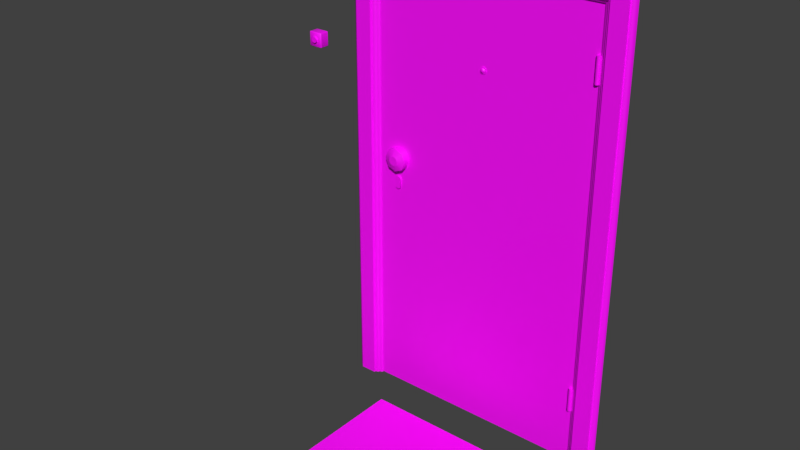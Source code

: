 # Source: door.blend  (saved by Blender 2.82.7; exported with 4.5.12 LTS)
import bpy
from mathutils import Matrix  # noqa: F401  (used for matrix-valued properties, if any)

bpy.ops.wm.read_factory_settings(use_empty=True)
scene = bpy.context.scene
scene.name = 'Scene'

# ---- collections
col_original = bpy.data.collections.new('original'); scene.collection.children.link(col_original)

# ---- images (referenced by path relative to the original .blend; pixels are not part of the script)
import os
ASSET_DIR = os.environ.get("B2B_ASSET_DIR", "")  # directory of the original .blend (textures are referenced by path, not embedded)
HERE = os.path.dirname(os.path.abspath(__file__))  # packed textures are extracted next to this script under _unpacked/

def load_image(name, relpath, width, height, colorspace="sRGB"):
    """Load a texture the original file referenced (path relative to the .blend, or extracted next to this script)."""
    p = next((c for c in (os.path.join(HERE, relpath), os.path.join(ASSET_DIR, relpath)) if relpath and os.path.exists(c)), "")
    if p:
        img = bpy.data.images.load(p, check_existing=True)
        img.name = name
    else:  # same state as the original file: an image datablock whose file is absent (Cycles renders it pink)
        img = bpy.data.images.new(name, width, height)
        img.source = "FILE"
        img.filepath = "//" + (relpath or name)
    img.colorspace_settings.name = colorspace
    return img
img_grid = load_image('grid', '', 1024, 1024, 'sRGB')
img_normal = load_image('normal', 'leather/leather-door_ao.png', 1024, 1024, 'sRGB')
img_ao3 = load_image('AO3', 'wood-door_ao.png', 1024, 1024, 'sRGB')

# ---- materials (node trees are filled in below, after node groups)
mat_door = bpy.data.materials.new('door')

# ---- node groups
ng_auto_smooth = bpy.data.node_groups.new('Auto Smooth', 'GeometryNodeTree')
_s = ng_auto_smooth.interface.new_socket(name='Geometry', in_out='OUTPUT', socket_type='NodeSocketGeometry')
_s = ng_auto_smooth.interface.new_socket(name='Geometry', in_out='INPUT', socket_type='NodeSocketGeometry')
_s = ng_auto_smooth.interface.new_socket(name='Angle', in_out='INPUT', socket_type='NodeSocketFloat')
_s.subtype = 'ANGLE'
_s.min_value = 0.0
_s.max_value = 3.142
ng_auto_smooth.is_modifier = True
_N = ng_auto_smooth.nodes; _L = ng_auto_smooth.links
n0 = _N.new('NodeGroupOutput'); n0.name = 'Group Output'; n0.location = (480, -100)
n1 = _N.new('NodeGroupInput'); n1.name = 'Group Input'; n1.location = (-420, -300)
n2 = _N.new('NodeGroupInput'); n2.name = 'Group Input.001'; n2.location = (-60, -100)
n3 = _N.new('GeometryNodeSetShadeSmooth'); n3.name = 'Set Shade Smooth'; n3.location = (120, -100)
n3.domain = 'EDGE'
n4 = _N.new('GeometryNodeSetShadeSmooth'); n4.name = 'Set Shade Smooth.001'; n4.location = (300, -100)
n5 = _N.new('GeometryNodeInputMeshEdgeAngle'); n5.name = 'Edge Angle'; n5.location = (-420, -220)
n6 = _N.new('GeometryNodeInputEdgeSmooth'); n6.name = 'Is Edge Smooth'; n6.location = (-60, -160)
n7 = _N.new('GeometryNodeInputShadeSmooth'); n7.name = 'Is Face Smooth'; n7.location = (-240, -340)
n8 = _N.new('FunctionNodeBooleanMath'); n8.name = 'Boolean Math'; n8.location = (-60, -220)
n9 = _N.new('FunctionNodeCompare'); n9.name = 'Compare'; n9.location = (-240, -180)
n9.operation = 'LESS_EQUAL'
_L.new(n5.outputs[0], n9.inputs[0])
_L.new(n4.outputs[0], n0.inputs[0])
_L.new(n1.outputs[1], n9.inputs[1])
_L.new(n9.outputs[0], n8.inputs[0])
_L.new(n7.outputs[0], n8.inputs[1])
_L.new(n2.outputs[0], n3.inputs[0])
_L.new(n6.outputs[0], n3.inputs[1])
_L.new(n3.outputs[0], n4.inputs[0])
_L.new(n8.outputs[0], n3.inputs[2])
n0.is_active_output = True

# ---- material node trees
mat_door.use_nodes = True; mat_door.node_tree.nodes.clear()
_N = mat_door.node_tree.nodes; _L = mat_door.node_tree.links
n0 = _N.new('ShaderNodeOutputMaterial'); n0.name = 'Material Output'; n0.location = (300, 300)
n1 = _N.new('ShaderNodeBsdfPrincipled'); n1.name = 'Principled BSDF'; n1.location = (10, 300)
n1.distribution = 'GGX'
n1.subsurface_method = 'BURLEY'
n1.inputs[3].default_value = 1.45
n1.inputs[27].default_value = (0.0, 0.0, 0.0, 1.0)
n1.inputs[28].default_value = 1.0
n2 = _N.new('ShaderNodeTexImage'); n2.name = 'Image Texture'; n2.location = (-568, 137)
n2.image = img_grid
n3 = _N.new('ShaderNodeTexImage'); n3.name = 'Image Texture.002'; n3.location = (-223, 585)
n3.image = img_normal
n4 = _N.new('ShaderNodeTexImage'); n4.name = 'Image Texture.001'; n4.location = (-506, 427)
n4.image = img_ao3
_L.new(n1.outputs[0], n0.inputs[0])
_L.new(n4.outputs[0], n1.inputs[0])
n0.is_active_output = True

# ---- world
world_world = bpy.data.worlds.new('World'); scene.world = world_world
world_world.color = (0.05088, 0.05088, 0.05088)
world_world.use_sun_shadow = False
world_world.sun_shadow_jitter_overblur = 0.0
world_world.cycles.sampling_method = 'MANUAL'

# ---- meshes
me_cylinder_001 = bpy.data.meshes.new('Cylinder.001')
me_cylinder_001.from_pydata([(-0.01925, 0.002769, 0.03415), (-0.01925, -0.002769, 0.03415), (0.02409, 0.002769, 0.03368), (0.02409, -0.002769, 0.03367), (0.0287, 0.002769, 0.03228), (0.0287, -0.002769, 0.03228), (0.03294, 0.002769, 0.03001), (0.03294, -0.002769, 0.03001), (0.03666, 0.002769, 0.02695), (0.03666, -0.002769, 0.02695), (0.03971, 0.002769, 0.02324), (0.03971, -0.002769, 0.02323), (0.04198, 0.002769, 0.01899), (0.04198, -0.002769, 0.01899), (0.04338, 0.002769, 0.01438), (0.04338, -0.002769, 0.01438), (0.04385, 0.002769, 0.009598), (0.04385, -0.002769, 0.009597), (0.04338, 0.002769, -0.0144), (0.04338, -0.002769, -0.0144), (0.04198, 0.002769, -0.01901), (0.04198, -0.002769, -0.01901), (0.03971, 0.002769, -0.02325), (0.03971, -0.002769, -0.02325), (0.03666, 0.002769, -0.02697), (0.03666, -0.002769, -0.02697), (0.03294, 0.002769, -0.03002), (0.03294, -0.002769, -0.03003), (0.0287, 0.002769, -0.03229), (0.0287, -0.002769, -0.03229), (0.02409, 0.002769, -0.03369), (0.02409, -0.002769, -0.03369), (-0.01925, 0.002769, -0.03416), (-0.01925, -0.002769, -0.03416), (-0.02404, 0.002769, -0.03369), (-0.02404, -0.002769, -0.03369), (-0.02864, 0.002769, -0.03229), (-0.02864, -0.002769, -0.03229), (-0.03289, 0.002769, -0.03002), (-0.03289, -0.002769, -0.03003), (-0.03661, 0.002769, -0.02697), (-0.03661, -0.002769, -0.02697), (-0.03966, 0.002769, -0.02325), (-0.03966, -0.002769, -0.02325), (-0.04193, 0.002769, -0.01901), (-0.04193, -0.002769, -0.01901), (-0.04333, 0.002769, -0.0144), (-0.04333, -0.002769, -0.0144), (-0.0438, 0.002769, 0.009597), (-0.0438, -0.002769, 0.009595), (-0.04332, 0.002769, 0.01439), (-0.04332, -0.002769, 0.01438), (-0.04193, 0.002769, 0.01899), (-0.04193, -0.002769, 0.01899), (-0.03966, 0.002769, 0.02323), (-0.03966, -0.002769, 0.02323), (-0.03661, 0.002769, 0.02695), (-0.03661, -0.002768, 0.02695), (-0.03289, 0.002769, 0.03001), (-0.03289, -0.002769, 0.03001), (-0.02864, 0.002769, 0.03228), (-0.02864, -0.002769, 0.03228), (-0.02404, 0.002769, 0.03367), (-0.02404, -0.002768, 0.03367)], [], [(0, 1, 3, 2), (2, 3, 5, 4), (4, 5, 7, 6), (6, 7, 9, 8), (8, 9, 11, 10), (10, 11, 13, 12), (12, 13, 15, 14), (14, 15, 17, 16), (16, 17, 19, 18), (18, 19, 21, 20), (20, 21, 23, 22), (22, 23, 25, 24), (24, 25, 27, 26), (26, 27, 29, 28), (28, 29, 31, 30), (30, 31, 33, 32), (32, 33, 35, 34), (34, 35, 37, 36), (36, 37, 39, 38), (38, 39, 41, 40), (40, 41, 43, 42), (42, 43, 45, 44), (44, 45, 47, 46), (46, 47, 49, 48), (48, 49, 51, 50), (50, 51, 53, 52), (52, 53, 55, 54), (54, 55, 57, 56), (56, 57, 59, 58), (58, 59, 61, 60), (3, 1, 63, 61, 59, 57, 55, 53, 51, 49, 47, 45, 43, 41, 39, 37, 35, 33, 31, 29, 27, 25, 23, 21, 19, 17, 15, 13, 11, 9, 7, 5), (60, 61, 63, 62), (62, 63, 1, 0)])
me_cylinder_001.polygons.foreach_set('use_smooth', [True] * 33)
_k = set([(1, 3), (1, 63), (3, 5), (5, 7), (7, 9), (9, 11), (11, 13), (13, 15), (15, 17), (17, 19), (19, 21), (21, 23), (23, 25), (25, 27), (27, 29), (29, 31), (31, 33), (33, 35), (35, 37), (37, 39), (39, 41), (41, 43), (43, 45), (45, 47), (47, 49), (49, 51), (51, 53), (53, 55), (55, 57), (57, 59), (59, 61), (61, 63)])
me_cylinder_001.attributes.new('sharp_edge', 'BOOLEAN', 'EDGE').data.foreach_set('value', [ (min(e.vertices), max(e.vertices)) in _k for e in me_cylinder_001.edges])
_uv = me_cylinder_001.uv_layers.new(name='UVMap')
_uv.uv.foreach_set('vector', [0.6973, 0.3291, 0.6938, 0.329, 0.6914, 0.3033, 0.6948, 0.3024, 0.6948, 0.3024, 0.6914, 0.3033, 0.6904, 0.3006, 0.6937, 0.2992, 0.6937, 0.2992, 0.6904, 0.3006, 0.6891, 0.2981, 0.6921, 0.2962, 0.6921, 0.2962, 0.6891, 0.2981, 0.6873, 0.2959, 0.6899, 0.2934, 0.6899, 0.2934, 0.6873, 0.2959, 0.6852, 0.2941, 0.6873, 0.2912, 0.6873, 0.2912, 0.6852, 0.2941, 0.6827, 0.2927, 0.6842, 0.2895, 0.6842, 0.2895, 0.6827, 0.2927, 0.6801, 0.2919, 0.681, 0.2884, 0.681, 0.2884, 0.6801, 0.2919, 0.6773, 0.2916, 0.6776, 0.288, 0.6776, 0.288, 0.6773, 0.2916, 0.663, 0.2921, 0.6622, 0.2887, 0.6622, 0.2887, 0.663, 0.2921, 0.6604, 0.293, 0.6591, 0.2898, 0.6591, 0.2898, 0.6604, 0.293, 0.6581, 0.2943, 0.6561, 0.2914, 0.6561, 0.2914, 0.6581, 0.2943, 0.656, 0.2961, 0.6535, 0.2936, 0.6535, 0.2936, 0.656, 0.2961, 0.6543, 0.2982, 0.6514, 0.2963, 0.6514, 0.2963, 0.6543, 0.2982, 0.6532, 0.3006, 0.6499, 0.2993, 0.6499, 0.2993, 0.6532, 0.3006, 0.6525, 0.3033, 0.6489, 0.3026, 0.6489, 0.3026, 0.6525, 0.3033, 0.6521, 0.3305, 0.6483, 0.331, 0.6483, 0.331, 0.6521, 0.3305, 0.6527, 0.3334, 0.649, 0.3345, 0.649, 0.3345, 0.6527, 0.3334, 0.6537, 0.3361, 0.6504, 0.3379, 0.6504, 0.3379, 0.6537, 0.3361, 0.6553, 0.3386, 0.6523, 0.341, 0.6523, 0.341, 0.6553, 0.3386, 0.6573, 0.3408, 0.6548, 0.3436, 0.6548, 0.3436, 0.6573, 0.3408, 0.6596, 0.3426, 0.6577, 0.3458, 0.6577, 0.3458, 0.6596, 0.3426, 0.6623, 0.3439, 0.661, 0.3474, 0.661, 0.3474, 0.6623, 0.3439, 0.6651, 0.3447, 0.6644, 0.3483, 0.6644, 0.3483, 0.6651, 0.3447, 0.68, 0.3445, 0.6806, 0.3482, 0.6806, 0.3482, 0.68, 0.3445, 0.683, 0.3439, 0.6841, 0.3475, 0.6841, 0.3475, 0.683, 0.3439, 0.6857, 0.3428, 0.6875, 0.3461, 0.6875, 0.3461, 0.6857, 0.3428, 0.6882, 0.3412, 0.6905, 0.3441, 0.6905, 0.3441, 0.6882, 0.3412, 0.6903, 0.3393, 0.6931, 0.3416, 0.6931, 0.3416, 0.6903, 0.3393, 0.692, 0.337, 0.6951, 0.3387, 0.6951, 0.3387, 0.692, 0.337, 0.6931, 0.3344, 0.6964, 0.3355, 0.6815, 0.7914, 0.796, 0.7914, 0.8086, 0.7927, 0.8208, 0.7966, 0.8319, 0.8027, 0.8417, 0.8109, 0.8496, 0.8208, 0.8555, 0.8321, 0.859, 0.8443, 0.8601, 0.8569, 0.8582, 0.9203, 0.8544, 0.9325, 0.8483, 0.9436, 0.8401, 0.9534, 0.8302, 0.9613, 0.8189, 0.9672, 0.8067, 0.9707, 0.794, 0.9719, 0.6795, 0.9694, 0.6674, 0.9655, 0.6562, 0.9594, 0.6465, 0.9512, 0.6385, 0.9413, 0.6327, 0.93, 0.6291, 0.9178, 0.6285, 0.8544, 0.6299, 0.8418, 0.6338, 0.8296, 0.6399, 0.8185, 0.648, 0.8088, 0.658, 0.8008, 0.6692, 0.7949, 0.6964, 0.3355, 0.6931, 0.3344, 0.6937, 0.3318, 0.697, 0.3323, 0.697, 0.3323, 0.6937, 0.3318, 0.6938, 0.329, 0.6973, 0.3291])
me_cylinder_001.materials.append(mat_door)
me_cylinder_001.use_remesh_preserve_volume = False
me_cylinder_001.use_remesh_preserve_attributes = False
me_cylinder_001.use_mirror_vertex_groups = False
me_cylinder_001.update()
me_cylinder_001.normals_split_custom_set([tuple(v) for v in zip(*[iter([-0.04379, -0.0002604, 0.999, -0.04379, -0.0002604, 0.999, 0.1521, -0.0004117, 0.9884, 0.1521, -0.0004117, 0.9884, 0.1521, -0.0004117, 0.9884, 0.1521, -0.0004117, 0.9884, 0.3827, -0.0004257, 0.9239, 0.3827, -0.0004257, 0.9239, 0.3827, -0.0004257, 0.9239, 0.3827, -0.0004257, 0.9239, 0.5555, -0.0003063, 0.8315, 0.5555, -0.0003064, 0.8315, 0.5555, -0.0003064, 0.8315, 0.5555, -0.0003063, 0.8315, 0.7071, -0.0001907, 0.7072, 0.7071, -0.0001907, 0.7072, 0.7071, -0.0001907, 0.7072, 0.7071, -0.0001907, 0.7072, 0.8315, -0.0001661, 0.5555, 0.8315, -0.0001661, 0.5555, 0.8315, -0.0001661, 0.5555, 0.8315, -0.0001661, 0.5555, 0.9239, -0.0001086, 0.3826, 0.9239, -0.0001087, 0.3827, 0.9239, -0.0001087, 0.3827, 0.9239, -0.0001086, 0.3826, 0.9808, -3.904e-05, 0.1951, 0.9808, -3.904e-05, 0.1951, 0.9808, -3.904e-05, 0.1951, 0.9808, -3.904e-05, 0.1951, 0.9992, -7.879e-06, 0.03919, 0.9992, -7.881e-06, 0.0392, 0.9992, -7.881e-06, 0.0392, 0.9992, -7.879e-06, 0.03919, 0.9877, 2.763e-05, -0.1566, 0.9877, 2.762e-05, -0.1565, 0.9877, 2.762e-05, -0.1565, 0.9877, 2.763e-05, -0.1566, 0.9239, 6.809e-05, -0.3827, 0.9239, 6.809e-05, -0.3826, 0.9239, 6.809e-05, -0.3826, 0.9239, 6.809e-05, -0.3827, 0.8315, 9.911e-05, -0.5555, 0.8316, 9.91e-05, -0.5554, 0.8316, 9.91e-05, -0.5554, 0.8315, 9.911e-05, -0.5555, 0.707, 0.0001266, -0.7072, 0.707, 0.0001266, -0.7072, 0.707, 0.0001266, -0.7072, 0.707, 0.0001266, -0.7072, 0.5555, 0.0001492, -0.8315, 0.5555, 0.0001492, -0.8315, 0.5555, 0.0001492, -0.8315, 0.5555, 0.0001492, -0.8315, 0.3827, 0.0001656, -0.9239, 0.3827, 0.0001656, -0.9239, 0.3827, 0.0001656, -0.9239, 0.3827, 0.0001656, -0.9239, 0.1521, 0.000222, -0.9884, 0.1521, 0.000222, -0.9884, 0.1521, 0.000222, -0.9884, 0.1521, 0.000222, -0.9884, -0.0436, 0.0002422, -0.999, -0.0436, 0.0002422, -0.999, -0.0436, 0.0002422, -0.999, -0.0436, 0.0002422, -0.999, -0.1951, 0.0001439, -0.9808, -0.1951, 0.0001439, -0.9808, -0.1951, 0.0001439, -0.9808, -0.1951, 0.0001439, -0.9808, -0.3827, 0.0001536, -0.9239, -0.3827, 0.0001536, -0.9239, -0.3827, 0.0001536, -0.9239, -0.3827, 0.0001536, -0.9239, -0.5555, 0.0002957, -0.8315, -0.5555, 0.0002957, -0.8315, -0.5555, 0.0002957, -0.8315, -0.5555, 0.0002957, -0.8315, -0.7071, 0.0002629, -0.7072, -0.7071, 0.0002629, -0.7071, -0.7071, 0.0002629, -0.7071, -0.7071, 0.0002629, -0.7072, -0.8314, 0.0001204, -0.5556, -0.8314, 0.0001204, -0.5556, -0.8314, 0.0001204, -0.5556, -0.8314, 0.0001204, -0.5556, -0.9239, 6.6e-05, -0.3827, -0.9239, 6.6e-05, -0.3827, -0.9239, 6.6e-05, -0.3827, -0.9239, 6.6e-05, -0.3827, -0.9877, 3.307e-05, -0.1564, -0.9877, 3.307e-05, -0.1564, -0.9877, 3.307e-05, -0.1564, -0.9877, 3.307e-05, -0.1564, -0.9992, -1.233e-05, 0.03919, -0.9992, -1.234e-05, 0.03921, -0.9992, -1.234e-05, 0.03921, -0.9992, -1.233e-05, 0.03919, -0.9808, -6.668e-05, 0.195, -0.9808, -6.67e-05, 0.195, -0.9808, -6.67e-05, 0.195, -0.9808, -6.668e-05, 0.195, -0.9239, -9.237e-05, 0.3826, -0.9239, -9.237e-05, 0.3826, -0.9239, -9.237e-05, 0.3826, -0.9239, -9.237e-05, 0.3826, -0.8316, -3.357e-05, 0.5554, -0.8316, -3.357e-05, 0.5554, -0.8316, -3.357e-05, 0.5554, -0.8316, -3.357e-05, 0.5554, -0.7071, -5.694e-05, 0.7071, -0.7071, -5.694e-05, 0.7071, -0.7071, -5.694e-05, 0.7071, -0.7071, -5.694e-05, 0.7071, -0.5555, -0.0001053, 0.8315, -0.5555, -0.0001053, 0.8315, -0.5555, -0.0001053, 0.8315, -0.5555, -0.0001053, 0.8315, -0.3826, -1.384e-05, 0.9239, -0.3826, -1.385e-05, 0.9239, 7.693e-07, -1.0, -3.469e-07, 7.693e-07, -1.0, -3.469e-07, 7.693e-07, -1.0, -3.469e-07, 7.693e-07, -1.0, -3.469e-07, 7.693e-07, -1.0, -3.469e-07, 7.693e-07, -1.0, -3.469e-07, 7.693e-07, -1.0, -3.469e-07, 7.693e-07, -1.0, -3.469e-07, 7.693e-07, -1.0, -3.469e-07, 7.693e-07, -1.0, -3.469e-07, 7.693e-07, -1.0, -3.469e-07, 7.693e-07, -1.0, -3.469e-07, 7.693e-07, -1.0, -3.469e-07, 7.693e-07, -1.0, -3.469e-07, 7.693e-07, -1.0, -3.469e-07, 7.693e-07, -1.0, -3.469e-07, 7.693e-07, -1.0, -3.469e-07, 7.693e-07, -1.0, -3.469e-07, 7.693e-07, -1.0, -3.469e-07, 7.693e-07, -1.0, -3.469e-07, 7.693e-07, -1.0, -3.469e-07, 7.693e-07, -1.0, -3.469e-07, 7.693e-07, -1.0, -3.469e-07, 7.693e-07, -1.0, -3.469e-07, 7.693e-07, -1.0, -3.469e-07, 7.693e-07, -1.0, -3.469e-07, 7.693e-07, -1.0, -3.469e-07, 7.693e-07, -1.0, -3.469e-07, 7.693e-07, -1.0, -3.469e-07, 7.693e-07, -1.0, -3.469e-07, 7.693e-07, -1.0, -3.469e-07, 7.693e-07, -1.0, -3.469e-07, -0.3826, -1.385e-05, 0.9239, -0.3826, -1.384e-05, 0.9239, -0.1952, -4.689e-05, 0.9808, -0.1952, -4.689e-05, 0.9808, -0.1952, -4.689e-05, 0.9808, -0.1952, -4.689e-05, 0.9808, -0.04379, -0.0002604, 0.999, -0.04379, -0.0002604, 0.999])] * 3)])
me_cube_015 = bpy.data.meshes.new('Cube.015')
me_cube_015.from_pydata([(-0.6125, 0.02143, 0.7935), (-0.4944, 0.02143, 0.6777), (-0.5237, -0.008114, 0.7064), (-0.5925, 0.001385, 0.7735), (-0.5121, 0.002135, 0.6951), (-0.5925, -0.008636, 0.7739), (-0.496, 0.01455, 0.6793), (-0.5068, 0.01101, 0.6899), (-0.5211, 0.001244, 0.704), (-0.6114, 0.006368, 0.7925), (-0.6002, 0.001042, 0.7815), (-0.4938, 0.02144, -1.204), (-0.6125, 0.02145, -1.204), (-0.5236, -0.008004, -1.204), (-0.5933, 0.0006397, -1.204), (-0.5925, -0.008609, -1.204), (-0.4972, 0.01388, -1.204), (-0.5069, 0.01105, -1.204), (-0.5116, 0.002405, -1.204), (-0.5212, 0.001364, -1.204), (-0.6109, 0.005665, -1.204), (-0.4949, 0.01784, -0.2182), (-0.6112, 0.006012, -0.2182), (-0.5236, -0.008061, -0.2182), (-0.4966, 0.01423, -0.2182), (-0.5967, 0.0008394, -0.2182), (-0.5119, 0.002265, -0.2182), (-0.5069, 0.01103, -0.2182), (-0.5212, 0.001302, -0.2182), (-0.6125, 0.02144, -0.2182), (-0.5925, -0.008622, -0.2182), (-0.4941, 0.02144, -0.2182), (-0.5929, 0.001002, -0.2182), (0.5976, 0.02143, 0.7954), (0.4818, 0.02143, 0.6773), (0.5105, -0.008114, 0.7066), (0.578, 0.001385, 0.7754), (0.4991, 0.002135, 0.695), (0.578, -0.008636, 0.7754), (0.4833, 0.01455, 0.6789), (0.494, 0.01101, 0.6897), (0.508, 0.001244, 0.7041), (0.5966, 0.006368, 0.7943), (0.5856, 0.001042, 0.7831), (-0.6109, 0.02148, 0.7954), (-0.4951, 0.02148, 0.6773), (-0.5238, -0.008061, 0.7066), (-0.5913, 0.001439, 0.7754), (-0.5124, 0.002188, 0.695), (-0.5913, -0.008583, 0.7754), (-0.4966, 0.01461, 0.6789), (-0.5073, 0.01106, 0.6897), (-0.5213, 0.001298, 0.7041), (-0.6099, 0.006421, 0.7943), (-0.5989, 0.001095, 0.7831), (0.6007, 0.02143, 0.7935), (0.4826, 0.02143, 0.6777), (0.512, -0.008114, 0.7064), (0.5808, 0.001385, 0.7735), (0.5003, 0.002135, 0.6951), (0.5808, -0.008636, 0.7739), (0.4842, 0.01455, 0.6793), (0.4951, 0.01101, 0.6899), (0.5094, 0.001244, 0.704), (0.5997, 0.006368, 0.7925), (0.5885, 0.001042, 0.7815), (0.482, 0.02144, -1.204), (0.6007, 0.02145, -1.204), (0.5118, -0.008004, -1.204), (0.5816, 0.0006397, -1.204), (0.5808, -0.008609, -1.204), (0.4855, 0.01388, -1.204), (0.4952, 0.01105, -1.204), (0.4999, 0.002405, -1.204), (0.5095, 0.001364, -1.204), (0.5992, 0.005665, -1.204), (0.4832, 0.01784, -0.2182), (0.5994, 0.006012, -0.2182), (0.5119, -0.008061, -0.2182), (0.4848, 0.01423, -0.2182), (0.585, 0.0008394, -0.2182), (0.5001, 0.002265, -0.2182), (0.4951, 0.01103, -0.2182), (0.5094, 0.001302, -0.2182), (0.6007, 0.02144, -0.2182), (0.5808, -0.008622, -0.2182), (0.4823, 0.02144, -0.2182), (0.5812, 0.001002, -0.2182)], [], [(3, 0, 9), (7, 1, 8), (7, 8, 4), (0, 8, 1), (14, 32, 25), (11, 31, 21), (7, 6, 1), (3, 2, 8), (9, 10, 3), (8, 23, 28), (30, 14, 15), (10, 22, 25), (4, 28, 26), (9, 29, 22), (16, 21, 24), (7, 26, 27), (2, 30, 23), (6, 27, 24), (24, 21, 6), (25, 20, 14), (25, 3, 10), (28, 13, 19), (27, 18, 17), (26, 19, 18), (21, 1, 6), (23, 15, 13), (22, 12, 20), (30, 3, 32), (27, 16, 24), (0, 3, 8), (3, 5, 2), (8, 2, 23), (30, 32, 14), (10, 9, 22), (4, 8, 28), (9, 0, 29), (16, 11, 21), (7, 4, 26), (2, 5, 30), (6, 7, 27), (25, 22, 20), (25, 32, 3), (28, 23, 13), (27, 26, 18), (26, 28, 19), (21, 31, 1), (23, 30, 15), (22, 29, 12), (30, 5, 3), (27, 17, 16), (33, 42, 43), (33, 36, 41), (40, 39, 34), (34, 33, 40), (40, 33, 41), (41, 36, 38, 35), (44, 54, 53), (48, 37, 41, 52), (51, 40, 37, 48), (50, 39, 40, 51), (46, 35, 38, 49), (52, 41, 35, 46), (53, 42, 33, 44), (50, 45, 34, 39), (44, 47, 54), (51, 52, 44), (52, 47, 44), (45, 50, 51), (51, 48, 52), (52, 46, 49, 47), (44, 45, 51), (41, 37, 40), (43, 42, 53, 54), (36, 43, 54, 47), (36, 47, 49, 38), (33, 43, 36), (58, 64, 55), (62, 63, 56), (62, 59, 63), (55, 56, 63), (69, 80, 87), (66, 76, 86), (62, 56, 61), (58, 63, 57), (64, 58, 65), (63, 83, 78), (85, 70, 69), (65, 80, 77), (59, 81, 83), (64, 77, 84), (71, 79, 76), (62, 82, 81), (57, 78, 85), (61, 79, 82), (79, 61, 76), (80, 69, 75), (80, 65, 58), (83, 74, 68), (82, 72, 73), (81, 73, 74), (76, 61, 56), (78, 68, 70), (77, 75, 67), (85, 87, 58), (82, 79, 71), (55, 63, 58), (58, 57, 60), (63, 78, 57), (85, 69, 87), (65, 77, 64), (59, 83, 63), (64, 84, 55), (71, 76, 66), (62, 81, 59), (57, 85, 60), (61, 82, 62), (80, 75, 77), (80, 58, 87), (83, 68, 78), (82, 73, 81), (81, 74, 83), (76, 56, 86), (78, 70, 85), (77, 67, 84), (85, 58, 60), (82, 71, 72)])
me_cube_015.polygons.foreach_set('use_smooth', [1, 1, 1, 1, 1, 1, 1, 1, 1, 1, 1, 1, 1, 1, 1, 1, 1, 1, 1, 1, 1, 1, 1, 1, 1, 1, 1, 1, 1, 1, 1, 1, 1, 1, 1, 1, 1, 1, 1, 1, 1, 1, 1, 1, 1, 1, 1, 1, 1, 1, 1, 1, 1, 1, 1, 1, 1, 1, 1, 1, 1, 1, 1, 1, 1, 1, 1, 1, 1, 1, 1, 1, 0, 0, 1, 1, 1, 1, 1, 1, 1, 1, 1, 1, 1, 1, 1, 1, 1, 1, 1, 1, 1, 1, 1, 1, 1, 1, 1, 1, 1, 1, 1, 1, 1, 1, 1, 1, 1, 1, 1, 1, 1, 1, 1, 1, 1, 1, 1, 1, 1, 1, 1, 1, 1, 1])
_k = set([(0, 1), (0, 9), (0, 29), (1, 6), (1, 31), (2, 5), (2, 8), (2, 23), (3, 5), (3, 10), (3, 32), (4, 7), (4, 8), (5, 30), (6, 7), (7, 27), (8, 28), (9, 10), (11, 16), (11, 31), (12, 20), (12, 29), (13, 15), (13, 19), (13, 23), (14, 15), (14, 20), (14, 32), (15, 30), (16, 17), (17, 18), (17, 27), (18, 19), (19, 28), (33, 34), (33, 42), (33, 44), (34, 39), (34, 45), (35, 38), (35, 41), (35, 46), (36, 38), (36, 43), (37, 40), (37, 41), (38, 49), (39, 40), (40, 51), (41, 52), (42, 43), (44, 45), (44, 53), (45, 50), (46, 49), (46, 52), (47, 49), (47, 54), (48, 51), (48, 52), (50, 51), (53, 54), (55, 56), (55, 64), (55, 84), (56, 61), (56, 86), (57, 60), (57, 63), (57, 78), (58, 60), (58, 65), (58, 87), (59, 62), (59, 63), (60, 85), (61, 62), (62, 82), (63, 83), (64, 65), (66, 71), (66, 86), (67, 75), (67, 84), (68, 70), (68, 74), (68, 78), (69, 70), (69, 75), (69, 87), (70, 85), (71, 72), (72, 73), (72, 82), (73, 74), (74, 83)])
me_cube_015.attributes.new('sharp_edge', 'BOOLEAN', 'EDGE').data.foreach_set('value', [ (min(e.vertices), max(e.vertices)) in _k for e in me_cube_015.edges])
_uv = me_cube_015.uv_layers.new(name='UVMap')
_uv.uv.foreach_set('vector', [0.9479, 0.2108, 0.9582, 0.2253, 0.9505, 0.2246, 0.9528, 0.1493, 0.9582, 0.1404, 0.9478, 0.1597, 0.9528, 0.1493, 0.9478, 0.1597, 0.9483, 0.1531, 0.9582, 0.2253, 0.9478, 0.1597, 0.9582, 0.1404, 0.9061, 0.1027, 0.9083, 0.5225, 0.9008, 0.5225, 0.9792, 0.1025, 0.9885, 0.5215, 0.9814, 0.5216, 0.9528, 0.1493, 0.9547, 0.1416, 0.9582, 0.1404, 0.9479, 0.2108, 0.943, 0.1615, 0.9478, 0.1597, 0.9505, 0.2246, 0.9477, 0.2165, 0.9479, 0.2108, 0.9551, 0.9324, 0.9457, 0.5219, 0.9529, 0.5218, 0.9158, 0.5224, 0.9061, 0.1027, 0.9134, 0.1026, 0.9024, 0.9713, 0.8932, 0.5225, 0.9008, 0.5225, 0.9621, 0.9255, 0.9529, 0.5218, 0.9601, 0.5217, 0.8946, 0.9783, 0.8856, 0.5225, 0.8932, 0.5225, 0.972, 0.1026, 0.9814, 0.5216, 0.9743, 0.5216, 0.9691, 0.922, 0.9601, 0.5217, 0.9672, 0.5217, 0.948, 0.9343, 0.9158, 0.5224, 0.9457, 0.5219, 0.9759, 0.9156, 0.9672, 0.5217, 0.9743, 0.5216, 0.9743, 0.5216, 0.9814, 0.5216, 0.9759, 0.9156, 0.9008, 0.5225, 0.8983, 0.1026, 0.9061, 0.1027, 0.9008, 0.5225, 0.9101, 0.9633, 0.9024, 0.9713, 0.9529, 0.5218, 0.9428, 0.1028, 0.9501, 0.1027, 0.9672, 0.5217, 0.9574, 0.1026, 0.9647, 0.1026, 0.9601, 0.5217, 0.9501, 0.1027, 0.9574, 0.1026, 0.9814, 0.5216, 0.9827, 0.9141, 0.9759, 0.9156, 0.9457, 0.5219, 0.9134, 0.1026, 0.9428, 0.1028, 0.8932, 0.5225, 0.891, 0.1025, 0.8983, 0.1026, 0.9158, 0.5224, 0.9101, 0.9633, 0.9083, 0.5225, 0.9672, 0.5217, 0.972, 0.1026, 0.9743, 0.5216, 0.9582, 0.2253, 0.9479, 0.2108, 0.9478, 0.1597, 0.9479, 0.2108, 0.9428, 0.211, 0.943, 0.1615, 0.9551, 0.9324, 0.948, 0.9343, 0.9457, 0.5219, 0.9158, 0.5224, 0.9083, 0.5225, 0.9061, 0.1027, 0.9024, 0.9713, 0.8946, 0.9783, 0.8932, 0.5225, 0.9621, 0.9255, 0.9551, 0.9324, 0.9529, 0.5218, 0.8946, 0.9783, 0.8867, 0.9789, 0.8856, 0.5225, 0.972, 0.1026, 0.9792, 0.1025, 0.9814, 0.5216, 0.9691, 0.922, 0.9621, 0.9255, 0.9601, 0.5217, 0.948, 0.9343, 0.9177, 0.9637, 0.9158, 0.5224, 0.9759, 0.9156, 0.9691, 0.922, 0.9672, 0.5217, 0.9008, 0.5225, 0.8932, 0.5225, 0.8983, 0.1026, 0.9008, 0.5225, 0.9083, 0.5225, 0.9101, 0.9633, 0.9529, 0.5218, 0.9457, 0.5219, 0.9428, 0.1028, 0.9672, 0.5217, 0.9601, 0.5217, 0.9574, 0.1026, 0.9601, 0.5217, 0.9529, 0.5218, 0.9501, 0.1027, 0.9814, 0.5216, 0.9885, 0.5215, 0.9827, 0.9141, 0.9457, 0.5219, 0.9158, 0.5224, 0.9134, 0.1026, 0.8932, 0.5225, 0.8856, 0.5225, 0.891, 0.1025, 0.9158, 0.5224, 0.9177, 0.9637, 0.9101, 0.9633, 0.9672, 0.5217, 0.9647, 0.1026, 0.972, 0.1026, 0.9236, 0.1092, 0.9158, 0.1084, 0.9131, 0.1004, 0.9236, 0.1092, 0.9133, 0.09483, 0.9132, 0.04352, 0.9182, 0.0332, 0.92, 0.02541, 0.9236, 0.02426, 0.9236, 0.02426, 0.9236, 0.1092, 0.9182, 0.0332, 0.9182, 0.0332, 0.9236, 0.1092, 0.9132, 0.04352, 0.9132, 0.04352, 0.9133, 0.09483, 0.9081, 0.09483, 0.9084, 0.04535, 0.9587, 0.02426, 0.9482, 0.03308, 0.9509, 0.02504, 0.9593, 0.05326, 0.9595, 0.4245, 0.9529, 0.4309, 0.9528, 0.05004, 0.9658, 0.05511, 0.966, 0.4213, 0.9595, 0.4245, 0.9593, 0.05326, 0.9721, 0.05894, 0.9723, 0.4154, 0.966, 0.4213, 0.9658, 0.05511, 0.9461, 0.04916, 0.9463, 0.4326, 0.9208, 0.4577, 0.9206, 0.02414, 0.9528, 0.05004, 0.9529, 0.4309, 0.9463, 0.4326, 0.9461, 0.04916, 0.8975, 0.01712, 0.8975, 0.4721, 0.8895, 0.4726, 0.8895, 0.01668, 0.9721, 0.05894, 0.9783, 0.05955, 0.9785, 0.414, 0.9723, 0.4154, 0.9587, 0.02426, 0.9484, 0.03862, 0.9482, 0.03308, 0.9533, 0.1002, 0.9483, 0.08993, 0.9587, 0.02426, 0.9483, 0.08993, 0.9484, 0.03862, 0.9587, 0.02426, 0.9587, 0.1092, 0.9551, 0.108, 0.9533, 0.1002, 0.9533, 0.1002, 0.9488, 0.09645, 0.9483, 0.08993, 0.9483, 0.08993, 0.9435, 0.0881, 0.9432, 0.03862, 0.9484, 0.03862, 0.9587, 0.02426, 0.9587, 0.1092, 0.9533, 0.1002, 0.9132, 0.04352, 0.9137, 0.037, 0.9182, 0.0332, 0.9054, 0.4652, 0.8975, 0.4721, 0.8975, 0.01712, 0.9054, 0.0213, 0.9132, 0.4577, 0.9054, 0.4652, 0.9054, 0.0213, 0.9131, 0.0242, 0.9132, 0.4577, 0.9131, 0.0242, 0.9206, 0.02414, 0.9208, 0.4577, 0.9236, 0.1092, 0.9131, 0.1004, 0.9133, 0.09483, 0.9128, 0.1565, 0.9154, 0.1427, 0.9231, 0.142, 0.9178, 0.218, 0.9127, 0.2076, 0.9231, 0.2269, 0.9178, 0.218, 0.9132, 0.2142, 0.9127, 0.2076, 0.9231, 0.142, 0.9231, 0.2269, 0.9127, 0.2076, 0.9632, 0.02392, 0.9686, 0.4438, 0.9611, 0.4437, 0.8901, 0.02374, 0.888, 0.4428, 0.8809, 0.4428, 0.9178, 0.218, 0.9231, 0.2269, 0.9196, 0.2257, 0.9128, 0.1565, 0.9127, 0.2076, 0.9079, 0.2058, 0.9154, 0.1427, 0.9128, 0.1565, 0.9126, 0.1508, 0.9142, 0.8537, 0.9164, 0.4431, 0.9237, 0.4432, 0.9536, 0.4437, 0.9559, 0.02387, 0.9632, 0.02392, 0.9669, 0.8926, 0.9686, 0.4438, 0.9762, 0.4438, 0.9072, 0.8468, 0.9093, 0.443, 0.9164, 0.4431, 0.9747, 0.8995, 0.9762, 0.4438, 0.9838, 0.4438, 0.8974, 0.02384, 0.895, 0.4429, 0.888, 0.4428, 0.9003, 0.8433, 0.9021, 0.4429, 0.9093, 0.443, 0.9214, 0.8555, 0.9237, 0.4432, 0.9536, 0.4437, 0.8935, 0.8369, 0.895, 0.4429, 0.9021, 0.4429, 0.895, 0.4429, 0.8935, 0.8369, 0.888, 0.4428, 0.9686, 0.4438, 0.9632, 0.02392, 0.971, 0.02383, 0.9686, 0.4438, 0.9669, 0.8926, 0.9593, 0.8846, 0.9164, 0.4431, 0.9193, 0.02396, 0.9266, 0.02401, 0.9021, 0.4429, 0.9047, 0.02384, 0.912, 0.0239, 0.9093, 0.443, 0.912, 0.0239, 0.9193, 0.02396, 0.888, 0.4428, 0.8935, 0.8369, 0.8866, 0.8354, 0.9237, 0.4432, 0.9266, 0.02401, 0.9559, 0.02387, 0.9762, 0.4438, 0.971, 0.02383, 0.9784, 0.02374, 0.9536, 0.4437, 0.9611, 0.4437, 0.9593, 0.8846, 0.9021, 0.4429, 0.895, 0.4429, 0.8974, 0.02384, 0.9231, 0.142, 0.9127, 0.2076, 0.9128, 0.1565, 0.9128, 0.1565, 0.9079, 0.2058, 0.9077, 0.1563, 0.9142, 0.8537, 0.9237, 0.4432, 0.9214, 0.8555, 0.9536, 0.4437, 0.9632, 0.02392, 0.9611, 0.4437, 0.9669, 0.8926, 0.9762, 0.4438, 0.9747, 0.8995, 0.9072, 0.8468, 0.9164, 0.4431, 0.9142, 0.8537, 0.9747, 0.8995, 0.9838, 0.4438, 0.9827, 0.9001, 0.8974, 0.02384, 0.888, 0.4428, 0.8901, 0.02374, 0.9003, 0.8433, 0.9093, 0.443, 0.9072, 0.8468, 0.9214, 0.8555, 0.9536, 0.4437, 0.9516, 0.8849, 0.8935, 0.8369, 0.9021, 0.4429, 0.9003, 0.8433, 0.9686, 0.4438, 0.971, 0.02383, 0.9762, 0.4438, 0.9686, 0.4438, 0.9593, 0.8846, 0.9611, 0.4437, 0.9164, 0.4431, 0.9266, 0.02401, 0.9237, 0.4432, 0.9021, 0.4429, 0.912, 0.0239, 0.9093, 0.443, 0.9093, 0.443, 0.9193, 0.02396, 0.9164, 0.4431, 0.888, 0.4428, 0.8866, 0.8354, 0.8809, 0.4428, 0.9237, 0.4432, 0.9559, 0.02387, 0.9536, 0.4437, 0.9762, 0.4438, 0.9784, 0.02374, 0.9838, 0.4438, 0.9536, 0.4437, 0.9593, 0.8846, 0.9516, 0.8849, 0.9021, 0.4429, 0.8974, 0.02384, 0.9047, 0.02384])
me_cube_015.materials.append(mat_door)
me_cube_015.use_remesh_preserve_volume = False
me_cube_015.use_remesh_preserve_attributes = False
me_cube_015.use_mirror_vertex_groups = False
me_cube_015.update()
me_cube_015.normals_split_custom_set([tuple(v) for v in zip(*[iter([0.7005, 0.002427, 0.7137, 0.704, -0.00501, 0.7102, 0.7084, 0.005878, 0.7058, 0.7006, -0.000996, 0.7136, 0.7003, -0.0004011, 0.7138, 0.6996, -0.0004814, 0.7145, 0.7006, -0.000996, 0.7136, 0.6996, -0.0004814, 0.7145, 0.7005, -0.0006229, 0.7137, 0.704, -0.00501, 0.7102, 0.6996, -0.0004814, 0.7145, 0.7003, -0.0004011, 0.7138, -0.2737, -0.9618, -0.0007551, 0.04247, -0.9991, 0.0003591, -0.1502, -0.9887, -5.342e-06, 0.9112, -0.412, -0.0004487, 0.9736, -0.2281, 0.0002965, 0.9468, -0.3218, -7.733e-05, 0.7006, -0.000996, 0.7136, 0.7004, -0.0006311, 0.7137, 0.7003, -0.0004011, 0.7138, 0.7005, 0.002427, 0.7137, 0.6983, 0.002306, 0.7158, 0.6996, -0.0004814, 0.7145, 0.7084, 0.005878, 0.7058, 0.7149, 0.06762, 0.696, 0.7005, 0.002427, 0.7137, 0.965, -0.2623, 4.681e-05, 0.9674, -0.2533, -1.016e-06, 0.9674, -0.2532, -1.648e-06, -0.9991, -0.04355, 0.0004269, -0.9962, -0.08754, 2.641e-06, -0.9961, -0.08782, 4.162e-08, -0.3176, -0.9482, 0.0002514, -0.7926, -0.6097, -0.0002755, -0.1502, -0.9887, -5.342e-06, 0.3767, -0.9263, -6.491e-06, 0.1028, -0.9947, -9.2e-05, 0.5452, -0.8383, -3.389e-05, -0.9151, -0.4032, 8.264e-05, -0.9964, -0.08534, -0.0001016, -0.7926, -0.6097, -0.0002755, 0.6555, -0.7552, -0.0002676, 0.9468, -0.3218, -7.733e-05, 0.6623, -0.7492, -0.0001676, 0.8592, -0.5116, 0.0001212, 0.5452, -0.8383, -3.389e-05, 0.8676, -0.4972, 3.074e-05, 0.007591, -1.0, -1.53e-05, 0.008143, -1.0, -3.465e-05, 0.00817, -1.0, -3.664e-05, 0.6297, -0.7768, 9.555e-05, 0.2976, -0.9547, 0.0001433, 0.6623, -0.7492, -0.0001676, 0.6623, -0.7492, -0.0001676, 0.9468, -0.3218, -7.733e-05, 0.6297, -0.7768, 9.555e-05, -0.1502, -0.9887, -5.342e-06, -0.7678, -0.6407, -0.0005734, -0.2737, -0.9618, -0.0007551, -0.1502, -0.9887, -5.342e-06, 0.04489, -0.999, 0.0003581, -0.3176, -0.9482, 0.0002514, 0.9674, -0.2532, -1.648e-06, 0.9699, -0.2435, -4.974e-05, 0.9699, -0.2434, -5.036e-05, 0.8676, -0.4972, 3.074e-05, 0.5554, -0.8316, -0.0001011, 0.8769, -0.4807, -6.378e-05, 0.5452, -0.8383, -3.389e-05, 0.1081, -0.9941, -0.0001165, 0.5554, -0.8316, -0.0001011, 0.9468, -0.3218, -7.733e-05, 0.9736, -0.2281, 0.0002965, 0.6297, -0.7768, 9.555e-05, 0.00817, -1.0, -3.664e-05, 0.008751, -1.0, -5.545e-05, 0.008779, -1.0, -5.738e-05, -0.7926, -0.6097, -0.0002755, -0.9952, -0.09802, -0.0001987, -0.7678, -0.6407, -0.0005734, -0.9991, -0.04355, 0.0004269, -1.0, -0.0002603, 3.914e-06, -0.9991, -0.04356, 0.0004296, 0.2976, -0.9547, 0.0001433, 0.6555, -0.7552, -0.0002676, 0.6623, -0.7492, -0.0001676, 0.704, -0.00501, 0.7102, 0.7005, 0.002427, 0.7137, 0.6996, -0.0004814, 0.7145, 0.7005, 0.002427, 0.7137, 0.6998, 0.02799, 0.7138, 0.6983, 0.002306, 0.7158, 0.965, -0.2623, 4.681e-05, 0.965, -0.2623, 4.738e-05, 0.9674, -0.2533, -1.016e-06, -0.9991, -0.04355, 0.0004269, -0.9991, -0.04356, 0.0004296, -0.9962, -0.08754, 2.641e-06, -0.3176, -0.9482, 0.0002514, -0.9151, -0.4032, 8.264e-05, -0.7926, -0.6097, -0.0002755, 0.3767, -0.9263, -6.491e-06, 0.09763, -0.9952, -6.607e-05, 0.1028, -0.9947, -9.2e-05, -0.9151, -0.4032, 8.264e-05, -0.9974, -0.07168, 4.855e-07, -0.9964, -0.08534, -0.0001016, 0.6555, -0.7552, -0.0002676, 0.9112, -0.412, -0.0004487, 0.9468, -0.3218, -7.733e-05, 0.8592, -0.5116, 0.0001212, 0.3767, -0.9263, -6.491e-06, 0.5452, -0.8383, -3.389e-05, 0.007591, -1.0, -1.53e-05, 0.007572, -1.0, -1.393e-05, 0.008143, -1.0, -3.465e-05, 0.6297, -0.7768, 9.555e-05, 0.3113, -0.9503, -3.901e-05, 0.2976, -0.9547, 0.0001433, -0.1502, -0.9887, -5.342e-06, -0.7926, -0.6097, -0.0002755, -0.7678, -0.6407, -0.0005734, -0.1502, -0.9887, -5.342e-06, 0.04247, -0.9991, 0.0003591, 0.04489, -0.999, 0.0003581, 0.9674, -0.2532, -1.648e-06, 0.9674, -0.2533, -1.016e-06, 0.9699, -0.2435, -4.974e-05, 0.8676, -0.4972, 3.074e-05, 0.5452, -0.8383, -3.389e-05, 0.5554, -0.8316, -0.0001011, 0.5452, -0.8383, -3.389e-05, 0.1028, -0.9947, -9.2e-05, 0.1081, -0.9941, -0.0001165, 0.9468, -0.3218, -7.733e-05, 0.9736, -0.2281, 0.0002965, 0.9736, -0.2281, 0.0002965, 0.00817, -1.0, -3.664e-05, 0.008143, -1.0, -3.465e-05, 0.008751, -1.0, -5.545e-05, -0.7926, -0.6097, -0.0002755, -0.9964, -0.08534, -0.0001016, -0.9952, -0.09802, -0.0001987, -0.9991, -0.04355, 0.0004269, -1.0, 2.558e-06, 1.262e-06, -1.0, -0.0002603, 3.914e-06, 0.2976, -0.9547, 0.0001433, 0.2805, -0.9599, -3.732e-05, 0.6555, -0.7552, -0.0002676, 0.7139, -2.75e-05, -0.7002, 0.7139, 2.043e-05, -0.7003, 0.714, -0.0001021, -0.7002, 0.7139, -2.75e-05, -0.7002, 0.714, -7.494e-05, -0.7002, 0.7139, -3.75e-05, -0.7002, 0.7139, -0.0001881, -0.7002, 0.7137, -0.0006214, -0.7004, 0.7138, -0.0004045, -0.7003, 0.7138, -0.0004045, -0.7003, 0.7139, -2.75e-05, -0.7002, 0.7139, -0.0001881, -0.7002, 0.7139, -0.0001881, -0.7002, 0.7139, -2.75e-05, -0.7002, 0.7139, -3.75e-05, -0.7002, 0.7139, -3.75e-05, -0.7002, 0.714, -7.494e-05, -0.7002, 0.7139, -0.0001058, -0.7002, 0.7139, -0.0001058, -0.7002, -0.7139, -2.309e-05, -0.7002, -0.714, -9.472e-05, -0.7002, -0.7139, 2.452e-05, -0.7003, -4.866e-05, -0.9263, -0.3768, -4.866e-05, -0.9263, -0.3768, -5.214e-05, -0.9952, -0.09769, -5.214e-05, -0.9952, -0.09769, -2.718e-05, -0.5117, -0.8591, -2.718e-05, -0.5117, -0.8591, -4.866e-05, -0.9263, -0.3768, -4.866e-05, -0.9263, -0.3768, -4.2e-05, -0.7768, -0.6298, -4.2e-05, -0.7768, -0.6298, -5.13e-05, -0.9503, -0.3113, -5.13e-05, -0.9503, -0.3113, -4.852e-05, -1.0, -0.007586, -4.852e-05, -1.0, -0.007586, -4.852e-05, -1.0, -0.007586, -4.852e-05, -1.0, -0.007586, -1.359e-05, -0.2623, -0.965, -1.359e-05, -0.2623, -0.965, -1.359e-05, -0.2623, -0.965, -1.359e-05, -0.2623, -0.965, -3.182e-06, -0.07167, 0.9974, -3.182e-06, -0.07167, 0.9974, -3.182e-06, -0.07167, 0.9974, -3.182e-06, -0.07167, 0.9974, -4.2e-05, -0.7768, -0.6298, -1.247e-05, -0.2282, -0.9736, -1.247e-05, -0.2282, -0.9736, -4.2e-05, -0.7768, -0.6298, -0.7139, -2.309e-05, -0.7002, -0.714, -7.361e-05, -0.7002, -0.714, -9.472e-05, -0.7002, -0.7139, -0.0001819, -0.7002, -0.7139, -3.889e-05, -0.7002, -0.7139, -2.309e-05, -0.7002, -0.7139, -3.889e-05, -0.7002, -0.714, -7.361e-05, -0.7002, -0.7139, -2.309e-05, -0.7002, -0.7138, -0.0003989, -0.7003, -0.7137, -0.000619, -0.7004, -0.7139, -0.0001819, -0.7002, -0.7139, -0.0001819, -0.7002, -0.7137, -0.0006404, -0.7005, -0.7139, -3.889e-05, -0.7002, -0.7139, -3.889e-05, -0.7002, -0.7139, -0.0001097, -0.7002, -0.7139, -0.0001097, -0.7002, -0.714, -7.361e-05, -0.7002, -0.7139, -2.309e-05, -0.7002, -0.7138, -0.0003989, -0.7003, -0.7139, -0.0001819, -0.7002, 0.7139, -3.75e-05, -0.7002, 0.7137, -0.0006361, -0.7005, 0.7139, -0.0001881, -0.7002, -4.037e-05, -0.9029, 0.4299, -4.037e-05, -0.9029, 0.4299, -4.037e-05, -0.9029, 0.4299, -4.037e-05, -0.9029, 0.4299, -4.538e-05, -0.999, -0.04452, -4.538e-05, -0.999, -0.04452, -4.538e-05, -0.999, -0.04452, -4.538e-05, -0.999, -0.04452, -1.055e-08, 0.0, 1.0, -1.055e-08, 0.0, 1.0, -1.055e-08, 0.0, 1.0, -1.055e-08, 0.0, 1.0, 0.7139, -2.75e-05, -0.7002, 0.714, -0.0001021, -0.7002, 0.714, -7.494e-05, -0.7002, -0.7005, 0.002426, 0.7137, -0.7084, 0.005883, 0.7058, -0.704, -0.005013, 0.7102, -0.7006, -0.0009972, 0.7136, -0.6996, -0.0004859, 0.7146, -0.7003, -0.0004102, 0.7138, -0.7006, -0.0009972, 0.7136, -0.7005, -0.0006229, 0.7137, -0.6996, -0.0004859, 0.7146, -0.704, -0.005013, 0.7102, -0.7003, -0.0004102, 0.7138, -0.6996, -0.0004859, 0.7146, 0.2737, -0.9618, -0.0007551, 0.1502, -0.9887, -5.342e-06, -0.04248, -0.9991, 0.0003591, -0.9112, -0.4119, -0.0004486, -0.9468, -0.3218, -7.732e-05, -0.9736, -0.2281, 0.0002965, -0.7006, -0.0009972, 0.7136, -0.7003, -0.0004102, 0.7138, -0.7004, -0.0006456, 0.7137, -0.7005, 0.002426, 0.7137, -0.6996, -0.0004859, 0.7146, -0.6983, 0.002296, 0.7158, -0.7084, 0.005883, 0.7058, -0.7005, 0.002426, 0.7137, -0.7149, 0.06769, 0.6959, -0.965, -0.2623, 4.693e-05, -0.9674, -0.2532, -1.528e-06, -0.9674, -0.2533, -8.961e-07, 0.9991, -0.04355, 0.0004268, 0.9961, -0.08783, -1.838e-08, 0.9962, -0.08756, 2.58e-06, 0.3176, -0.9482, 0.0002514, 0.1502, -0.9887, -5.342e-06, 0.7926, -0.6097, -0.0002755, -0.3767, -0.9263, -6.501e-06, -0.5452, -0.8383, -3.388e-05, -0.1028, -0.9947, -9.201e-05, 0.9151, -0.4032, 8.258e-05, 0.7926, -0.6097, -0.0002755, 0.9964, -0.08533, -0.0001016, -0.6555, -0.7552, -0.0002676, -0.6623, -0.7492, -0.0001675, -0.9468, -0.3218, -7.732e-05, -0.8592, -0.5116, 0.0001211, -0.8676, -0.4972, 3.076e-05, -0.5452, -0.8383, -3.388e-05, -0.007591, -1.0, -1.53e-05, -0.00817, -1.0, -3.664e-05, -0.008143, -1.0, -3.465e-05, -0.6297, -0.7768, 9.555e-05, -0.6623, -0.7492, -0.0001675, -0.2976, -0.9547, 0.0001433, -0.6623, -0.7492, -0.0001675, -0.6297, -0.7768, 9.555e-05, -0.9468, -0.3218, -7.732e-05, 0.1502, -0.9887, -5.342e-06, 0.2737, -0.9618, -0.0007551, 0.7678, -0.6407, -0.0005735, 0.1502, -0.9887, -5.342e-06, 0.3176, -0.9482, 0.0002514, -0.04489, -0.999, 0.0003581, -0.9674, -0.2532, -1.528e-06, -0.9699, -0.2434, -5.047e-05, -0.9699, -0.2435, -4.986e-05, -0.8676, -0.4972, 3.076e-05, -0.8769, -0.4807, -6.372e-05, -0.5554, -0.8316, -0.0001011, -0.5452, -0.8383, -3.388e-05, -0.5554, -0.8316, -0.0001011, -0.108, -0.9941, -0.0001165, -0.9468, -0.3218, -7.732e-05, -0.6297, -0.7768, 9.555e-05, -0.9736, -0.2281, 0.0002965, -0.00817, -1.0, -3.664e-05, -0.008779, -1.0, -5.737e-05, -0.008751, -1.0, -5.545e-05, 0.7926, -0.6097, -0.0002755, 0.7678, -0.6407, -0.0005735, 0.9952, -0.09802, -0.0001987, 0.9991, -0.04355, 0.0004268, 0.9991, -0.04356, 0.0004294, 1.0, -0.0002674, 3.854e-06, -0.2976, -0.9547, 0.0001433, -0.6623, -0.7492, -0.0001675, -0.6555, -0.7552, -0.0002676, -0.704, -0.005013, 0.7102, -0.6996, -0.0004859, 0.7146, -0.7005, 0.002426, 0.7137, -0.7005, 0.002426, 0.7137, -0.6983, 0.002296, 0.7158, -0.6998, 0.02799, 0.7138, -0.965, -0.2623, 4.693e-05, -0.9674, -0.2533, -8.961e-07, -0.965, -0.2623, 4.75e-05, 0.9991, -0.04355, 0.0004268, 0.9962, -0.08756, 2.58e-06, 0.9991, -0.04356, 0.0004294, 0.3176, -0.9482, 0.0002514, 0.7926, -0.6097, -0.0002755, 0.9151, -0.4032, 8.258e-05, -0.3767, -0.9263, -6.501e-06, -0.1028, -0.9947, -9.201e-05, -0.09763, -0.9952, -6.606e-05, 0.9151, -0.4032, 8.258e-05, 0.9964, -0.08533, -0.0001016, 0.9974, -0.07168, 4.268e-07, -0.6555, -0.7552, -0.0002676, -0.9468, -0.3218, -7.732e-05, -0.9112, -0.4119, -0.0004486, -0.8592, -0.5116, 0.0001211, -0.5452, -0.8383, -3.388e-05, -0.3767, -0.9263, -6.501e-06, -0.007591, -1.0, -1.53e-05, -0.008143, -1.0, -3.465e-05, -0.007572, -1.0, -1.393e-05, -0.6297, -0.7768, 9.555e-05, -0.2976, -0.9547, 0.0001433, -0.3113, -0.9503, -3.899e-05, 0.1502, -0.9887, -5.342e-06, 0.7678, -0.6407, -0.0005735, 0.7926, -0.6097, -0.0002755, 0.1502, -0.9887, -5.342e-06, -0.04489, -0.999, 0.0003581, -0.04248, -0.9991, 0.0003591, -0.9674, -0.2532, -1.528e-06, -0.9699, -0.2435, -4.986e-05, -0.9674, -0.2533, -8.961e-07, -0.8676, -0.4972, 3.076e-05, -0.5554, -0.8316, -0.0001011, -0.5452, -0.8383, -3.388e-05, -0.5452, -0.8383, -3.388e-05, -0.108, -0.9941, -0.0001165, -0.1028, -0.9947, -9.201e-05, -0.9468, -0.3218, -7.732e-05, -0.9736, -0.2281, 0.0002965, -0.9736, -0.2281, 0.0002965, -0.00817, -1.0, -3.664e-05, -0.008751, -1.0, -5.545e-05, -0.008143, -1.0, -3.465e-05, 0.7926, -0.6097, -0.0002755, 0.9952, -0.09802, -0.0001987, 0.9964, -0.08533, -0.0001016, 0.9991, -0.04355, 0.0004268, 1.0, -0.0002674, 3.854e-06, 1.0, -4.534e-06, 1.202e-06, -0.2976, -0.9547, 0.0001433, -0.6555, -0.7552, -0.0002676, -0.2805, -0.9599, -3.73e-05])] * 3)])
me_cylinder = bpy.data.meshes.new('Cylinder')
me_cylinder.from_pydata([(3.358e-10, -0.003656, 0.0129), (3.358e-10, -0.0203, 0.0129), (0.009124, -0.003656, 0.009124), (0.009124, -0.0203, 0.009124), (0.0129, -0.003656, 3.181e-10), (0.0129, -0.0203, -8.099e-10), (0.009124, -0.003656, -0.009124), (0.009124, -0.0203, -0.009124), (-7.922e-10, -0.003656, -0.0129), (-7.922e-10, -0.0203, -0.0129), (-0.009124, -0.003656, -0.009124), (-0.009124, -0.0203, -0.009124), (-0.0129, -0.003656, 1.036e-09), (-0.0129, -0.0203, -9.203e-11), (-0.009124, -0.003656, 0.009124), (-0.009124, -0.0203, 0.009124)], [], [(0, 1, 3, 2), (2, 3, 5, 4), (4, 5, 7, 6), (6, 7, 9, 8), (8, 9, 11, 10), (10, 11, 13, 12), (3, 1, 15, 13, 11, 9, 7, 5), (12, 13, 15, 14), (14, 15, 1, 0)])
me_cylinder.polygons.foreach_set('use_smooth', [True] * 9)
_k = set([(0, 2), (0, 14), (1, 3), (1, 15), (2, 4), (3, 5), (4, 6), (5, 7), (6, 8), (7, 9), (8, 10), (9, 11), (10, 12), (11, 13), (12, 14), (13, 15)])
me_cylinder.attributes.new('sharp_edge', 'BOOLEAN', 'EDGE').data.foreach_set('value', [ (min(e.vertices), max(e.vertices)) in _k for e in me_cylinder.edges])
_uv = me_cylinder.uv_layers.new(name='UVMap')
_uv.uv.foreach_set('vector', [0.7109, 0.3542, 0.7411, 0.3542, 0.7411, 0.3721, 0.7109, 0.3721, 0.7109, 0.3721, 0.7411, 0.3721, 0.7411, 0.39, 0.7109, 0.39, 0.7109, 0.39, 0.7411, 0.39, 0.7411, 0.4078, 0.7109, 0.4078, 0.7109, 0.4078, 0.7411, 0.4078, 0.7411, 0.4257, 0.7109, 0.4257, 0.7109, 0.4257, 0.7411, 0.4257, 0.7411, 0.4436, 0.7109, 0.4436, 0.7109, 0.4436, 0.7411, 0.4436, 0.7411, 0.4615, 0.7109, 0.4615, 0.671, 0.3845, 0.6959, 0.4095, 0.6959, 0.4447, 0.671, 0.4696, 0.6358, 0.4696, 0.6109, 0.4447, 0.6109, 0.4095, 0.6358, 0.3845, 0.7109, 0.4615, 0.7411, 0.4615, 0.7411, 0.4793, 0.7109, 0.4793, 0.7109, 0.3363, 0.7411, 0.3363, 0.7411, 0.3542, 0.7109, 0.3542])
me_cylinder.materials.append(mat_door)
me_cylinder.use_remesh_fix_poles = True
me_cylinder.use_remesh_preserve_attributes = False
me_cylinder.use_mirror_vertex_groups = False
me_cylinder.update()
me_cylinder.normals_split_custom_set([tuple(v) for v in zip(*[iter([-4.107e-08, 0.0, 1.0, -4.107e-08, 0.0, 1.0, 0.7071, -2.396e-08, 0.7071, 0.7071, -2.396e-08, 0.7071, 0.7071, -2.396e-08, 0.7071, 0.7071, -2.396e-08, 0.7071, 1.0, -9.912e-12, -2.054e-08, 1.0, -9.92e-12, 4.107e-08, 1.0, -9.92e-12, 4.107e-08, 1.0, -9.912e-12, -2.054e-08, 0.7071, 2.395e-08, -0.7071, 0.7071, 2.395e-08, -0.7071, 0.7071, 2.395e-08, -0.7071, 0.7071, 2.395e-08, -0.7071, -1.232e-07, 0.0, -1.0, -1.232e-07, 0.0, -1.0, -1.232e-07, 0.0, -1.0, -1.232e-07, 0.0, -1.0, -0.7071, 2.396e-08, -0.7071, -0.7071, 2.396e-08, -0.7071, -0.7071, 2.396e-08, -0.7071, -0.7071, 2.396e-08, -0.7071, -1.0, 2.396e-08, 2.054e-08, -1.0, 2.396e-08, 8.214e-08, 0.0, -1.0, -4.635e-08, 0.0, -1.0, -4.635e-08, 0.0, -1.0, -4.635e-08, 0.0, -1.0, -4.635e-08, 0.0, -1.0, -4.635e-08, 0.0, -1.0, -4.635e-08, 0.0, -1.0, -4.635e-08, 0.0, -1.0, -4.635e-08, -1.0, 2.396e-08, 8.214e-08, -1.0, 2.396e-08, 2.054e-08, -0.7071, 0.0, 0.7071, -0.7071, 0.0, 0.7071, -0.7071, 0.0, 0.7071, -0.7071, 0.0, 0.7071, -4.107e-08, 0.0, 1.0, -4.107e-08, 0.0, 1.0])] * 3)])
me_cylinder_011 = bpy.data.meshes.new('Cylinder.011')
me_cylinder_011.from_pydata([(0.0, 0.01557, 0.01498), (0.0, -0.01557, 0.01498), (0.01297, 0.01557, 0.007491), (0.01297, 0.01557, -0.007491), (-1.31e-09, 0.01557, -0.01498), (-1.31e-09, -0.01557, -0.01498), (-0.01297, 0.01557, -0.007491), (-0.01297, -0.01557, -0.007491), (-0.01297, 0.01557, 0.007491), (-0.01297, -0.01557, 0.007491), (0.0, -0.005195, 0.01498), (0.01297, -0.005195, 0.007491), (0.01297, -0.005195, -0.007491), (-1.31e-09, -0.005195, -0.01498), (0.1375, -0.01557, 0.01498), (0.1375, -0.005195, 0.01498), (0.1375, -0.01557, -0.01498), (0.1375, -0.005195, -0.01498)], [], [(1, 15, 10), (11, 10, 15), (6, 4, 13), (5, 16, 14), (17, 13, 12), (15, 17, 12), (3, 13, 4), (11, 3, 2), (10, 2, 0), (12, 11, 15), (13, 16, 5), (14, 17, 15), (9, 1, 10), (7, 8, 6), (14, 1, 5), (1, 9, 5), (9, 7, 5), (13, 17, 16), (14, 16, 17), (1, 14, 15), (10, 11, 2), (11, 12, 3), (3, 12, 13), (13, 5, 7), (7, 6, 13), (0, 8, 10), (8, 9, 10), (7, 9, 8)])
me_cylinder_011.polygons.foreach_set('use_smooth', [True] * 28)
_k = set([(1, 9), (1, 14), (5, 7), (5, 16), (7, 9), (10, 11), (10, 15), (11, 12), (12, 13), (13, 17), (14, 15), (14, 16), (15, 17), (16, 17)])
me_cylinder_011.attributes.new('sharp_edge', 'BOOLEAN', 'EDGE').data.foreach_set('value', [ (min(e.vertices), max(e.vertices)) in _k for e in me_cylinder_011.edges])
_uv = me_cylinder_011.uv_layers.new(name='UVMap')
_uv.uv.foreach_set('vector', [0.5209, 0.3255, 0.5473, 0.02269, 0.5473, 0.3255, 0.5669, 0.192, 0.5559, 0.2093, 0.5559, 0.02591, 0.691, 0.02269, 0.691, 0.05663, 0.6383, 0.05663, 0.5228, 0.6814, 0.5228, 0.3819, 0.5944, 0.3819, 0.5997, 0.02591, 0.5997, 0.2093, 0.5888, 0.192, 0.5559, 0.02591, 0.5997, 0.02591, 0.5888, 0.192, 0.691, 0.07981, 0.6383, 0.05663, 0.691, 0.05663, 0.689, 0.1428, 0.651, 0.09473, 0.689, 0.09473, 0.5473, 0.3255, 0.6, 0.3023, 0.6, 0.3255, 0.5888, 0.192, 0.5669, 0.192, 0.5559, 0.02591, 0.6383, 0.05663, 0.6119, 0.3594, 0.6119, 0.05663, 0.5909, 0.217, 0.5646, 0.2863, 0.5646, 0.217, 0.5209, 0.3594, 0.5209, 0.3255, 0.5473, 0.3255, 0.651, 0.1518, 0.689, 0.224, 0.651, 0.224, 0.5944, 0.3819, 0.5944, 0.6814, 0.5228, 0.6814, 0.5944, 0.6814, 0.5765, 0.7096, 0.5228, 0.6814, 0.5765, 0.7096, 0.5407, 0.7096, 0.5228, 0.6814, 0.6383, 0.05663, 0.6383, 0.3594, 0.6119, 0.3594, 0.5909, 0.217, 0.5909, 0.2863, 0.5646, 0.2863, 0.5209, 0.3255, 0.5209, 0.02269, 0.5473, 0.02269, 0.5473, 0.3255, 0.5473, 0.3023, 0.6, 0.3023, 0.689, 0.1428, 0.651, 0.1428, 0.651, 0.09473, 0.691, 0.07981, 0.6383, 0.07981, 0.6383, 0.05663, 0.6383, 0.05663, 0.6119, 0.05663, 0.6119, 0.02269, 0.6119, 0.02269, 0.691, 0.02269, 0.6383, 0.05663, 0.6, 0.3255, 0.6, 0.3594, 0.5473, 0.3255, 0.6, 0.3594, 0.5209, 0.3594, 0.5473, 0.3255, 0.651, 0.1518, 0.689, 0.1518, 0.689, 0.224])
me_cylinder_011.materials.append(mat_door)
me_cylinder_011.use_remesh_fix_poles = True
me_cylinder_011.use_remesh_preserve_attributes = False
me_cylinder_011.use_mirror_vertex_groups = False
me_cylinder_011.update()
me_cylinder_011.normals_split_custom_set([tuple(v) for v in zip(*[iter([-0.2588, -9.491e-08, 0.9659, 1.01e-07, -8.975e-08, 1.0, -0.1376, -5.758e-08, 0.9905, 2.911e-09, 1.0, 6.9e-08, 1.347e-14, 1.0, 1.13e-07, -2.75e-09, 1.0, 5.961e-08, -0.866, 1.984e-08, -0.5, -8.763e-08, 5.401e-08, -1.0, -0.1376, 5.89e-08, -0.9905, 7.178e-09, -1.0, -1.438e-08, -6.314e-15, -1.0, -1.13e-07, -6.314e-15, -1.0, -9.891e-08, -3.595e-09, 1.0, 6.647e-08, 1.179e-14, 1.0, 1.695e-07, 2.272e-09, 1.0, 1.07e-07, -2.75e-09, 1.0, 5.961e-08, -3.595e-09, 1.0, 6.647e-08, 2.272e-09, 1.0, 1.07e-07, 0.866, 1.678e-09, -0.5, -0.1376, 5.89e-08, -0.9905, -8.763e-08, 5.401e-08, -1.0, 0.866, -1.139e-08, 0.5, 0.866, 1.678e-09, -0.5, 0.866, -7.381e-08, 0.5, -0.1376, -5.758e-08, 0.9905, 0.866, -7.381e-08, 0.5, 4.382e-08, -5.401e-08, 1.0, 2.272e-09, 1.0, 1.07e-07, 2.911e-09, 1.0, 6.9e-08, -2.75e-09, 1.0, 5.961e-08, -0.1376, 5.89e-08, -0.9905, -1.019e-07, 8.975e-08, -1.0, -0.2588, 9.491e-08, -0.9659, 1.0, -1.899e-06, 0.0, 1.0, 1.075e-06, 0.0, 1.0, -2.995e-06, 0.0, -0.866, -3.248e-08, 0.5, -0.2588, -9.491e-08, 0.9659, -0.1376, -5.758e-08, 0.9905, -0.866, 2.201e-08, -0.5, -0.866, -2.159e-08, 0.5, -0.866, 1.984e-08, -0.5, -6.314e-15, -1.0, -9.891e-08, -1.436e-08, -1.0, -5.939e-09, 7.178e-09, -1.0, -1.438e-08, -1.436e-08, -1.0, -5.939e-09, -8.973e-09, -1.0, 0.0, 7.178e-09, -1.0, -1.438e-08, -8.973e-09, -1.0, 0.0, 7.178e-08, -1.0, 0.0, 7.178e-09, -1.0, -1.438e-08, -0.1376, 5.89e-08, -0.9905, -1.019e-07, 8.975e-08, -1.0, -1.019e-07, 8.975e-08, -1.0, 1.0, -1.899e-06, 0.0, 1.0, 2.171e-06, 0.0, 1.0, 1.075e-06, 0.0, -0.2588, -9.491e-08, 0.9659, 1.019e-07, -8.975e-08, 1.0, 1.01e-07, -8.975e-08, 1.0, -0.1376, -5.758e-08, 0.9905, 0.866, -1.139e-08, 0.5, 0.866, -7.381e-08, 0.5, 0.866, -1.139e-08, 0.5, 0.866, 4.509e-08, -0.5, 0.866, 1.678e-09, -0.5, 0.866, 1.678e-09, -0.5, 0.866, 4.509e-08, -0.5, -0.1376, 5.89e-08, -0.9905, -0.1376, 5.89e-08, -0.9905, -0.2588, 9.491e-08, -0.9659, -0.866, 2.201e-08, -0.5, -0.866, 2.201e-08, -0.5, -0.866, 1.984e-08, -0.5, -0.1376, 5.89e-08, -0.9905, 4.382e-08, -5.401e-08, 1.0, -0.866, -2.159e-08, 0.5, -0.1376, -5.758e-08, 0.9905, -0.866, -2.159e-08, 0.5, -0.866, -3.248e-08, 0.5, -0.1376, -5.758e-08, 0.9905, -0.866, 2.201e-08, -0.5, -0.866, -3.248e-08, 0.5, -0.866, -2.159e-08, 0.5])] * 3)])
me_sphere = bpy.data.meshes.new('Sphere')
me_sphere.from_pydata([(0.001017, 0.02299, -0.06867), (0.001017, 0.007327, -0.06867), (0.01161, 0.02299, -0.07306), (0.01161, 0.007327, -0.07306), (0.016, 0.02299, -0.08366), (0.016, 0.007327, -0.08366), (0.01161, 0.02299, -0.09425), (0.01161, 0.007327, -0.09425), (0.001017, 0.007327, -0.09864), (-0.009579, 0.02299, -0.09425), (-0.009579, 0.007327, -0.09425), (-0.01397, 0.02299, -0.08366), (-0.01397, 0.007327, -0.08366), (-0.009579, 0.02299, -0.07306), (-0.009579, 0.007327, -0.07306), (0.01161, 0.007327, -0.1205), (0.01161, 0.02299, -0.1205), (0.001017, 0.02299, -0.1249), (0.001017, 0.007327, -0.1249), (-0.009579, 0.02299, -0.1205), (-0.009579, 0.007327, -0.1205), (0.002434, 0.01862, 0.05901), (0.002434, -0.01234, 0.05901), (0.03779, 0.01862, 0.04437), (0.03779, -0.01234, 0.04437), (0.05243, 0.01862, 0.009014), (0.05243, -0.01234, 0.009014), (0.03779, 0.01862, -0.02634), (0.03779, -0.01234, -0.02634), (0.002434, 0.01862, -0.04099), (0.002434, -0.01234, -0.04099), (-0.03292, 0.01862, -0.02634), (-0.03292, -0.01234, -0.02634), (-0.04757, 0.01862, 0.009014), (-0.04757, -0.01234, 0.009014), (-0.03292, 0.01862, 0.04437), (-0.03292, -0.01234, 0.04437), (0.01663, -0.02564, 0.02321), (0.002434, -0.02564, 0.02909), (0.02251, -0.02564, 0.009014), (0.01663, -0.02564, -0.005182), (0.002434, -0.02564, -0.01106), (-0.01176, -0.02564, -0.005182), (-0.01764, -0.02564, 0.009014), (-0.01176, -0.02564, 0.02321)], [], [(0, 1, 3, 2), (2, 3, 5, 4), (4, 5, 7, 6), (10, 9, 19, 20), (9, 10, 12, 11), (3, 1, 14, 12, 10, 8, 7, 5), (11, 12, 14, 13), (13, 14, 1, 0), (16, 15, 18, 17), (17, 18, 20, 19), (7, 8, 18, 15), (6, 7, 15, 16), (8, 10, 20, 18), (21, 22, 24, 23), (23, 24, 26, 25), (25, 26, 28, 27), (27, 28, 30, 29), (29, 30, 32, 31), (31, 32, 34, 33), (22, 36, 44, 38), (33, 34, 36, 35), (35, 36, 22, 21), (37, 38, 44, 43, 42, 41, 40, 39), (24, 22, 38, 37), (28, 26, 39, 40), (34, 32, 42, 43), (30, 28, 40, 41), (36, 34, 43, 44), (26, 24, 37, 39), (32, 30, 41, 42)])
me_sphere.polygons.foreach_set('use_smooth', [True] * 30)
_k = set([(1, 3), (1, 14), (3, 5), (5, 7), (7, 15), (10, 12), (10, 20), (12, 14), (15, 18), (18, 20), (22, 24), (22, 36), (24, 26), (26, 28), (28, 30), (30, 32), (32, 34), (34, 36), (37, 38), (37, 39), (38, 44), (39, 40), (40, 41), (41, 42), (42, 43), (43, 44)])
me_sphere.attributes.new('sharp_edge', 'BOOLEAN', 'EDGE').data.foreach_set('value', [ (min(e.vertices), max(e.vertices)) in _k for e in me_sphere.edges])
_uv = me_sphere.uv_layers.new(name='UVMap')
_uv.uv.foreach_set('vector', [0.7723, 0.4183, 0.7562, 0.4183, 0.7562, 0.4065, 0.7723, 0.4065, 0.7723, 0.4065, 0.7562, 0.4065, 0.7562, 0.3947, 0.7723, 0.3947, 0.7723, 0.3947, 0.7562, 0.3947, 0.7562, 0.383, 0.7723, 0.383, 0.7562, 0.4537, 0.7723, 0.4537, 0.7723, 0.4807, 0.7562, 0.4807, 0.7723, 0.4537, 0.7562, 0.4537, 0.7562, 0.4419, 0.7723, 0.4419, 0.8456, 0.4712, 0.8161, 0.4831, 0.7868, 0.4707, 0.7748, 0.4412, 0.7872, 0.4119, 0.8168, 0.4, 0.8461, 0.4124, 0.858, 0.4419, 0.7723, 0.4419, 0.7562, 0.4419, 0.7562, 0.4301, 0.7723, 0.4301, 0.7723, 0.4301, 0.7562, 0.4301, 0.7562, 0.4183, 0.7723, 0.4183, 0.7723, 0.3559, 0.7562, 0.3559, 0.7562, 0.3442, 0.7723, 0.3442, 0.7723, 0.3442, 0.7562, 0.3442, 0.7562, 0.3324, 0.7723, 0.3324, 0.8461, 0.4124, 0.8168, 0.4, 0.8173, 0.3271, 0.8466, 0.3395, 0.7723, 0.383, 0.7562, 0.383, 0.7562, 0.3559, 0.7723, 0.3559, 0.8168, 0.4, 0.7872, 0.4119, 0.7878, 0.339, 0.8173, 0.3271, 0.6425, 0.55, 0.6425, 0.5236, 0.6751, 0.5236, 0.6751, 0.55, 0.6751, 0.55, 0.6751, 0.5236, 0.7077, 0.5236, 0.7077, 0.55, 0.7077, 0.55, 0.7077, 0.5236, 0.7403, 0.5236, 0.7403, 0.55, 0.7403, 0.55, 0.7403, 0.5236, 0.7729, 0.5236, 0.7729, 0.55, 0.7729, 0.55, 0.7729, 0.5236, 0.8055, 0.5236, 0.8055, 0.55, 0.8055, 0.55, 0.8055, 0.5236, 0.8381, 0.5236, 0.8381, 0.55, 0.6425, 0.5236, 0.6098, 0.5236, 0.6196, 0.4975, 0.6327, 0.4975, 0.8381, 0.55, 0.8381, 0.5236, 0.8708, 0.5236, 0.8708, 0.55, 0.6098, 0.55, 0.6098, 0.5236, 0.6425, 0.5236, 0.6425, 0.55, 0.678, 0.2331, 0.6884, 0.2435, 0.6884, 0.2582, 0.678, 0.2687, 0.6632, 0.2687, 0.6528, 0.2582, 0.6528, 0.2435, 0.6632, 0.2331, 0.6751, 0.5236, 0.6425, 0.5236, 0.6522, 0.4975, 0.6653, 0.4975, 0.7403, 0.5236, 0.7077, 0.5236, 0.7174, 0.4975, 0.7305, 0.4975, 0.8381, 0.5236, 0.8055, 0.5236, 0.8153, 0.4975, 0.8284, 0.4975, 0.7729, 0.5236, 0.7403, 0.5236, 0.7501, 0.4975, 0.7632, 0.4975, 0.8708, 0.5236, 0.8381, 0.5236, 0.8479, 0.4975, 0.861, 0.4975, 0.7077, 0.5236, 0.6751, 0.5236, 0.6848, 0.4975, 0.6979, 0.4975, 0.8055, 0.5236, 0.7729, 0.5236, 0.7827, 0.4975, 0.7958, 0.4975])
me_sphere.materials.append(mat_door)
me_sphere.use_remesh_fix_poles = True
me_sphere.use_remesh_preserve_attributes = False
me_sphere.use_mirror_vertex_groups = False
me_sphere.update()
me_sphere.normals_split_custom_set([tuple(v) for v in zip(*[iter([0.0, 0.0, 1.0, 0.0, 0.0, 1.0, 0.7071, 0.0, 0.7071, 0.7071, 0.0, 0.7071, 0.7071, 0.0, 0.7071, 0.7071, 0.0, 0.7071, 1.0, 0.0, 1.027e-07, 1.0, 0.0, 1.027e-07, 1.0, 0.0, 1.027e-07, 1.0, 0.0, 1.027e-07, 0.9808, 0.0, -0.1951, 0.9808, 0.0, -0.1951, -0.9808, 0.0, -0.1951, -0.9808, 0.0, -0.1951, -0.8315, 0.0, -0.5556, -0.8315, 0.0, -0.5556, -0.9808, 0.0, -0.1951, -0.9808, 0.0, -0.1951, -1.0, 0.0, 1.027e-07, -1.0, 0.0, 1.027e-07, 0.0, -1.0, -5.728e-09, 0.0, -1.0, -5.728e-09, 0.0, -1.0, -5.728e-09, 0.0, -1.0, -5.728e-09, 0.0, -1.0, -3.819e-09, 0.0, -1.0, -2.148e-09, 0.0, -1.0, -3.819e-09, 0.0, -1.0, -5.728e-09, -1.0, 0.0, 1.027e-07, -1.0, 0.0, 1.027e-07, -0.7071, 0.0, 0.7071, -0.7071, 0.0, 0.7071, -0.7071, 0.0, 0.7071, -0.7071, 0.0, 0.7071, 0.0, 0.0, 1.0, 0.0, 0.0, 1.0, 0.8315, 0.0, -0.5556, 0.8315, 0.0, -0.5556, 0.0, 0.0, -1.0, 0.0, 0.0, -1.0, 0.0, 0.0, -1.0, 0.0, 0.0, -1.0, -0.8315, 0.0, -0.5556, -0.8315, 0.0, -0.5556, 0.0, -1.0, -3.819e-09, 0.0, -1.0, -2.148e-09, 0.0, -1.0, 0.0, 0.0, -1.0, 0.0, 0.9808, 0.0, -0.1951, 0.9808, 0.0, -0.1951, 0.8315, 0.0, -0.5556, 0.8315, 0.0, -0.5556, 0.0, -1.0, -2.148e-09, 0.0, -1.0, -3.819e-09, 0.0, -1.0, 0.0, 0.0, -1.0, 0.0, 0.0, -4.744e-07, 1.0, 0.0, -4.744e-07, 1.0, 0.7071, -3.415e-07, 0.7071, 0.7071, -3.415e-07, 0.7071, 0.7071, -3.415e-07, 0.7071, 0.7071, -3.415e-07, 0.7071, 1.0, 1.733e-08, 2.054e-08, 1.0, 1.733e-08, 0.0, 1.0, 1.733e-08, 0.0, 1.0, 1.733e-08, 2.054e-08, 0.7071, 3.629e-07, -0.7071, 0.7071, 3.629e-07, -0.7071, 0.7071, 3.629e-07, -0.7071, 0.7071, 3.629e-07, -0.7071, -2.259e-07, 2.392e-07, -1.0, -2.054e-07, 2.392e-07, -1.0, -2.054e-07, 2.392e-07, -1.0, -2.259e-07, 2.392e-07, -1.0, -0.7071, 0.0, -0.7071, -0.7071, 0.0, -0.7071, -0.7071, 0.0, -0.7071, -0.7071, 0.0, -0.7071, -1.0, -8.357e-08, -4.107e-08, -1.0, -8.357e-08, -8.214e-08, 4.981e-08, -0.9139, 0.406, -0.2871, -0.9139, 0.2871, -0.2871, -0.9139, 0.2871, -1.881e-07, -0.9139, 0.406, -1.0, -8.357e-08, -8.214e-08, -1.0, -8.357e-08, -4.107e-08, -0.7071, -3.228e-07, 0.7071, -0.7071, -3.228e-07, 0.7071, -0.7071, -3.228e-07, 0.7071, -0.7071, -3.228e-07, 0.7071, 0.0, -4.744e-07, 1.0, 0.0, -4.744e-07, 1.0, 0.0, -1.0, 2.553e-08, 0.0, -1.0, 2.553e-08, 0.0, -1.0, 2.553e-08, 0.0, -1.0, 2.553e-08, 0.0, -1.0, 2.553e-08, 0.0, -1.0, 2.553e-08, 0.0, -1.0, 2.553e-08, 0.0, -1.0, 2.553e-08, 0.2871, -0.9139, 0.2871, 4.981e-08, -0.9139, 0.406, -1.881e-07, -0.9139, 0.406, 0.2871, -0.9139, 0.2871, 0.2871, -0.9139, -0.2871, 0.406, -0.9139, 2.49e-08, 0.406, -0.9139, 5.486e-08, 0.2871, -0.9139, -0.2871, -0.406, -0.9139, 1.868e-08, -0.2871, -0.9139, -0.2871, -0.2871, -0.9139, -0.2871, -0.406, -0.9139, 1.567e-08, -6.226e-08, -0.9139, -0.406, 0.2871, -0.9139, -0.2871, 0.2871, -0.9139, -0.2871, -3.213e-07, -0.9139, -0.406, -0.2871, -0.9139, 0.2871, -0.406, -0.9139, 1.868e-08, -0.406, -0.9139, 1.567e-08, -0.2871, -0.9139, 0.2871, 0.406, -0.9139, 2.49e-08, 0.2871, -0.9139, 0.2871, 0.2871, -0.9139, 0.2871, 0.406, -0.9139, 5.486e-08, -0.2871, -0.9139, -0.2871, -6.226e-08, -0.9139, -0.406, -3.213e-07, -0.9139, -0.406, -0.2871, -0.9139, -0.2871])] * 3)])
me_cube_004 = bpy.data.meshes.new('Cube.004')
me_cube_004.from_pydata([(-0.02985, 0.0191, -0.02985), (-0.02985, 0.0191, 0.02985), (-0.02985, -0.0191, -0.02985), (-0.02985, -0.0191, 0.02985), (0.02985, 0.0191, -0.02985), (0.02985, 0.0191, 0.02985), (0.02985, -0.0191, -0.02985), (0.02985, -0.0191, 0.02985), (-0.03119, 0.01915, 0.0273), (-0.03119, -0.01915, -0.0273), (-0.0273, -0.01915, -0.03119), (0.0273, -0.01915, 0.03119), (0.03119, -0.01915, -0.0273), (0.03119, 0.01915, -0.0273), (0.0273, 0.01915, -0.03119), (-0.0273, 0.01915, 0.03119), (-0.03119, 0.01915, -0.0273), (-0.03119, -0.01915, 0.0273), (0.0273, -0.01915, -0.03119), (-0.0273, -0.01915, 0.03119), (0.03119, -0.01915, 0.0273), (0.03119, 0.01915, 0.0273), (-0.0273, 0.01915, -0.03119), (0.0273, 0.01915, 0.03119), (-0.0273, -0.02318, 0.0273), (-0.0273, -0.02318, -0.0273), (0.0273, -0.02318, -0.0273), (0.0273, -0.02318, 0.0273)], [], [(27, 7, 11), (3, 15, 1), (16, 17, 8), (1, 17, 3), (7, 21, 5), (25, 17, 9), (12, 27, 26), (23, 19, 11), (16, 2, 9), (27, 25, 26), (24, 3, 17), (2, 25, 9), (25, 18, 26), (6, 26, 18), (11, 5, 23), (10, 0, 22), (18, 22, 14), (18, 4, 6), (20, 13, 21), (19, 27, 11), (12, 4, 13), (27, 20, 7), (3, 19, 15), (16, 9, 17), (1, 8, 17), (7, 20, 21), (25, 24, 17), (12, 20, 27), (23, 15, 19), (16, 0, 2), (27, 24, 25), (24, 19, 3), (2, 10, 25), (25, 10, 18), (6, 12, 26), (11, 7, 5), (10, 2, 0), (18, 10, 22), (18, 14, 4), (20, 12, 13), (19, 24, 27), (12, 6, 4)])
me_cube_004.polygons.foreach_set('use_smooth', [True] * 42)
_k = set([(2, 9), (2, 10), (3, 17), (3, 19), (6, 12), (6, 18), (7, 11), (7, 20), (9, 17), (10, 18), (11, 19), (12, 20)])
me_cube_004.attributes.new('sharp_edge', 'BOOLEAN', 'EDGE').data.foreach_set('value', [ (min(e.vertices), max(e.vertices)) in _k for e in me_cube_004.edges])
_uv = me_cube_004.uv_layers.new(name='UVMap')
_uv.uv.foreach_set('vector', [0.8277, 0.2983, 0.8355, 0.3061, 0.8291, 0.3097, 0.8508, 0.1783, 0.8736, 0.1766, 0.8736, 0.1783, 0.8736, 0.06857, 0.8508, 0.03601, 0.8736, 0.03601, 0.8736, 0.1783, 0.8508, 0.18, 0.8508, 0.1783, 0.8508, 0.1423, 0.8736, 0.1406, 0.8736, 0.1423, 0.715, 0.186, 0.7037, 0.3001, 0.7037, 0.1847, 0.839, 0.1843, 0.8277, 0.2983, 0.8276, 0.1858, 0.8736, 0.144, 0.8508, 0.1766, 0.8508, 0.144, 0.8736, 0.06857, 0.8508, 0.07029, 0.8508, 0.06857, 0.8277, 0.2983, 0.715, 0.186, 0.8276, 0.1858, 0.7151, 0.2986, 0.7074, 0.3064, 0.7037, 0.3001, 0.7073, 0.1783, 0.715, 0.186, 0.7037, 0.1847, 0.715, 0.186, 0.8289, 0.1744, 0.8276, 0.1858, 0.8354, 0.178, 0.8276, 0.1858, 0.8289, 0.1744, 0.8508, 0.144, 0.8736, 0.1423, 0.8736, 0.144, 0.8508, 0.07202, 0.8736, 0.07029, 0.8736, 0.07202, 0.8508, 0.1046, 0.8736, 0.07202, 0.8736, 0.1046, 0.8508, 0.1046, 0.8736, 0.1063, 0.8508, 0.1063, 0.8508, 0.1406, 0.8736, 0.108, 0.8736, 0.1406, 0.7138, 0.3099, 0.8277, 0.2983, 0.8291, 0.3097, 0.8508, 0.108, 0.8736, 0.1063, 0.8736, 0.108, 0.8277, 0.2983, 0.839, 0.2997, 0.8355, 0.3061, 0.8508, 0.1783, 0.8508, 0.1766, 0.8736, 0.1766, 0.8736, 0.06857, 0.8508, 0.06857, 0.8508, 0.03601, 0.8736, 0.1783, 0.8736, 0.18, 0.8508, 0.18, 0.8508, 0.1423, 0.8508, 0.1406, 0.8736, 0.1406, 0.715, 0.186, 0.7151, 0.2986, 0.7037, 0.3001, 0.839, 0.1843, 0.839, 0.2997, 0.8277, 0.2983, 0.8736, 0.144, 0.8736, 0.1766, 0.8508, 0.1766, 0.8736, 0.06857, 0.8736, 0.07029, 0.8508, 0.07029, 0.8277, 0.2983, 0.7151, 0.2986, 0.715, 0.186, 0.7151, 0.2986, 0.7138, 0.3099, 0.7074, 0.3064, 0.7073, 0.1783, 0.7136, 0.1747, 0.715, 0.186, 0.715, 0.186, 0.7136, 0.1747, 0.8289, 0.1744, 0.8354, 0.178, 0.839, 0.1843, 0.8276, 0.1858, 0.8508, 0.144, 0.8508, 0.1423, 0.8736, 0.1423, 0.8508, 0.07202, 0.8508, 0.07029, 0.8736, 0.07029, 0.8508, 0.1046, 0.8508, 0.07202, 0.8736, 0.07202, 0.8508, 0.1046, 0.8736, 0.1046, 0.8736, 0.1063, 0.8508, 0.1406, 0.8508, 0.108, 0.8736, 0.108, 0.7138, 0.3099, 0.7151, 0.2986, 0.8277, 0.2983, 0.8508, 0.108, 0.8508, 0.1063, 0.8736, 0.1063])
me_cube_004.materials.append(mat_door)
me_cube_004.use_remesh_preserve_volume = False
me_cube_004.use_remesh_preserve_attributes = False
me_cube_004.use_mirror_vertex_groups = False
me_cube_004.update()
me_cube_004.normals_split_custom_set([tuple(v) for v in zip(*[iter([0.3329, -0.8823, 0.3329, 0.5291, -0.6634, 0.5291, 0.1639, -0.6857, 0.7092, -0.7071, 0.0, 0.7071, -0.2387, 0.0, 0.9711, -0.7071, 0.0, 0.7071, -0.9711, 0.0, -0.2387, -0.9711, 0.0, 0.2387, -0.9711, 0.0, 0.2387, -0.7071, 0.0, 0.7071, -0.9711, 0.0, 0.2387, -0.7071, 0.0, 0.7071, 0.7071, 0.0, 0.7071, 0.9711, 0.0, 0.2387, 0.7071, 0.0, 0.7071, -0.3329, -0.8823, -0.3329, -0.7092, -0.6857, 0.1639, -0.7092, -0.6857, -0.1639, 0.7092, -0.6857, -0.1639, 0.3329, -0.8823, 0.3329, 0.3329, -0.8823, -0.3329, 0.2387, 0.0, 0.9711, -0.2387, 0.0, 0.9711, 0.2387, 0.0, 0.9711, -0.9711, 0.0, -0.2387, -0.7071, 0.0, -0.7071, -0.9711, 0.0, -0.2387, 0.3329, -0.8823, 0.3329, -0.3329, -0.8823, -0.3329, 0.3329, -0.8823, -0.3329, -0.3329, -0.8823, 0.3329, -0.5291, -0.6634, 0.5291, -0.7092, -0.6857, 0.1639, -0.5291, -0.6634, -0.5291, -0.3329, -0.8823, -0.3329, -0.7092, -0.6857, -0.1639, -0.3329, -0.8823, -0.3329, 0.1639, -0.6857, -0.7092, 0.3329, -0.8823, -0.3329, 0.5291, -0.6634, -0.5291, 0.3329, -0.8823, -0.3329, 0.1639, -0.6857, -0.7092, 0.2387, 0.0, 0.9711, 0.7071, 0.0, 0.7071, 0.2387, 0.0, 0.9711, -0.2387, 0.0, -0.9711, -0.7071, 0.0, -0.7071, -0.2387, 0.0, -0.9711, 0.2387, 0.0, -0.9711, -0.2387, 0.0, -0.9711, 0.2387, 0.0, -0.9711, 0.2387, 0.0, -0.9711, 0.7071, 0.0, -0.7071, 0.7071, 0.0, -0.7071, 0.9711, 0.0, 0.2387, 0.9711, 0.0, -0.2387, 0.9711, 0.0, 0.2387, -0.1639, -0.6857, 0.7092, 0.3329, -0.8823, 0.3329, 0.1639, -0.6857, 0.7092, 0.9711, 0.0, -0.2387, 0.7071, 0.0, -0.7071, 0.9711, 0.0, -0.2387, 0.3329, -0.8823, 0.3329, 0.7092, -0.6857, 0.1639, 0.5291, -0.6634, 0.5291, -0.7071, 0.0, 0.7071, -0.2387, 0.0, 0.9711, -0.2387, 0.0, 0.9711, -0.9711, 0.0, -0.2387, -0.9711, 0.0, -0.2387, -0.9711, 0.0, 0.2387, -0.7071, 0.0, 0.7071, -0.9711, 0.0, 0.2387, -0.9711, 0.0, 0.2387, 0.7071, 0.0, 0.7071, 0.9711, 0.0, 0.2387, 0.9711, 0.0, 0.2387, -0.3329, -0.8823, -0.3329, -0.3329, -0.8823, 0.3329, -0.7092, -0.6857, 0.1639, 0.7092, -0.6857, -0.1639, 0.7092, -0.6857, 0.1639, 0.3329, -0.8823, 0.3329, 0.2387, 0.0, 0.9711, -0.2387, 0.0, 0.9711, -0.2387, 0.0, 0.9711, -0.9711, 0.0, -0.2387, -0.7071, 0.0, -0.7071, -0.7071, 0.0, -0.7071, 0.3329, -0.8823, 0.3329, -0.3329, -0.8823, 0.3329, -0.3329, -0.8823, -0.3329, -0.3329, -0.8823, 0.3329, -0.1639, -0.6857, 0.7092, -0.5291, -0.6634, 0.5291, -0.5291, -0.6634, -0.5291, -0.1639, -0.6857, -0.7092, -0.3329, -0.8823, -0.3329, -0.3329, -0.8823, -0.3329, -0.1639, -0.6857, -0.7092, 0.1639, -0.6857, -0.7092, 0.5291, -0.6634, -0.5291, 0.7092, -0.6857, -0.1639, 0.3329, -0.8823, -0.3329, 0.2387, 0.0, 0.9711, 0.7071, 0.0, 0.7071, 0.7071, 0.0, 0.7071, -0.2387, 0.0, -0.9711, -0.7071, 0.0, -0.7071, -0.7071, 0.0, -0.7071, 0.2387, 0.0, -0.9711, -0.2387, 0.0, -0.9711, -0.2387, 0.0, -0.9711, 0.2387, 0.0, -0.9711, 0.2387, 0.0, -0.9711, 0.7071, 0.0, -0.7071, 0.9711, 0.0, 0.2387, 0.9711, 0.0, -0.2387, 0.9711, 0.0, -0.2387, -0.1639, -0.6857, 0.7092, -0.3329, -0.8823, 0.3329, 0.3329, -0.8823, 0.3329, 0.9711, 0.0, -0.2387, 0.7071, 0.0, -0.7071, 0.7071, 0.0, -0.7071])] * 3)])
me_sphere_001 = bpy.data.meshes.new('Sphere.001')
me_sphere_001.from_pydata([(-0.4939, -1.164e-10, -0.9468), (-0.4939, -1.164e-10, 0.9468), (0.4939, -1.164e-10, -0.9468), (0.4939, -1.164e-10, 0.9468)], [], [(0, 2, 3, 1)])
_uv = me_sphere_001.uv_layers.new(name='UVMap')
_uv.uv.foreach_set('vector', [0.01667, 0.02636, 0.5136, 0.02636, 0.5136, 0.979, 0.01667, 0.979])
me_sphere_001.materials.append(mat_door)
me_sphere_001.use_remesh_fix_poles = True
me_sphere_001.use_remesh_preserve_attributes = False
me_sphere_001.use_mirror_vertex_groups = False
me_sphere_001.update()
me_sphere_001.normals_split_custom_set([tuple(v) for v in zip(*[iter([0.0, -1.0, 0.0, 0.0, -1.0, 0.0, 0.0, -1.0, 0.0, 0.0, -1.0, 0.0])] * 3)])
me_cube = bpy.data.meshes.new('Cube')
me_cube.from_pydata([(-0.3191, -0.2265, 0.004155), (-0.3191, -0.2265, 0.03736), (-0.3191, 0.2265, 0.004155), (-0.3191, 0.2265, 0.03736), (0.3191, -0.2265, 0.004155), (0.3191, -0.2265, 0.03736), (0.3191, 0.2265, 0.004155), (0.3191, 0.2265, 0.03736)], [], [(0, 1, 3, 2), (2, 3, 7, 6), (6, 7, 5, 4), (4, 5, 1, 0), (7, 3, 1, 5)])
_uv = me_cube.uv_layers.new(name='UVMap')
_uv.uv.foreach_set('vector', [0.01079, 0.3089, 0.05668, 0.3089, 0.05668, 0.9349, 0.01079, 0.9349, 0.05668, 0.9808, 0.05668, 0.9349, 0.9385, 0.9349, 0.9385, 0.9808, 0.9844, 0.9349, 0.9385, 0.9349, 0.9385, 0.3089, 0.9844, 0.3089, 0.9385, 0.263, 0.9385, 0.3089, 0.05668, 0.3089, 0.05668, 0.263, 0.9385, 0.9349, 0.05668, 0.9349, 0.05668, 0.3089, 0.9385, 0.3089])
me_cube.materials.append(mat_door)
me_cube.use_remesh_fix_poles = True
me_cube.use_remesh_preserve_attributes = False
me_cube.use_mirror_vertex_groups = False
me_cube.update()
me_sphere_022 = bpy.data.meshes.new('Sphere.022')
me_sphere_022.from_pydata([(0.003932, -0.003708, 0.009492), (0.007265, -0.003708, 0.007265), (0.009492, -0.003708, 0.003932), (0.01027, -0.003708, -4.491e-10), (0.009492, -0.003708, -0.003932), (0.007265, -0.003708, -0.007265), (0.003932, -0.003708, -0.009492), (0.00278, -0.005403, 0.009492), (0.005137, -0.006839, 0.007265), (0.006712, -0.007799, 0.003932), (0.007265, -0.008136, -4.491e-10), (0.006712, -0.007799, -0.003932), (0.005137, -0.006839, -0.007265), (0.00278, -0.005403, -0.009492), (0.0, -0.006105, 0.009492), (0.0, -0.008136, 0.007265), (9.313e-10, -0.009494, 0.003932), (0.0, -0.009971, -4.491e-10), (9.313e-10, -0.009494, -0.003932), (0.0, -0.008136, -0.007265), (0.0, -0.006105, -0.009492), (-0.00278, -0.005403, 0.009492), (-0.005137, -0.006839, 0.007265), (-0.006712, -0.007799, 0.003932), (-0.007265, -0.008136, -4.491e-10), (-0.006712, -0.007799, -0.003932), (-0.005137, -0.006839, -0.007265), (-0.00278, -0.005403, -0.009492), (0.0, -0.003708, -0.01027), (-0.003932, -0.003708, 0.009492), (-0.007265, -0.003708, 0.007265), (-0.009492, -0.003708, 0.003932), (-0.01027, -0.003708, -4.491e-10), (-0.009492, -0.003708, -0.003932), (-0.007265, -0.003708, -0.007265), (-0.003932, -0.003708, -0.009492), (0.0, -0.003708, 0.01027), (0.005574, -0.003708, 0.01346), (0.0103, -0.003708, 0.0103), (0.01346, -0.003708, 0.005574), (0.01457, -0.003708, -6.367e-10), (0.01346, -0.003708, -0.005574), (0.0103, -0.003708, -0.0103), (0.005574, -0.003708, -0.01346), (0.0, -0.003708, -0.01457), (-0.005574, -0.003708, 0.01346), (-0.0103, -0.003708, 0.0103), (-0.01346, -0.003708, 0.005574), (-0.01457, -0.003708, -6.367e-10), (-0.01346, -0.003708, -0.005574), (-0.0103, -0.003708, -0.0103), (-0.005574, -0.003708, -0.01346), (0.0, -0.003708, 0.01457), (0.005574, -3.725e-09, 0.01346), (0.0103, -3.725e-09, 0.0103), (0.01346, -3.26e-09, 0.005574), (0.01457, -3.027e-09, -6.367e-10), (0.01346, -3.26e-09, -0.005574), (0.0103, -3.725e-09, -0.0103), (0.005574, -3.725e-09, -0.01346), (0.0, -3.725e-09, -0.01457), (-0.005574, -3.725e-09, 0.01346), (-0.0103, -3.958e-09, 0.0103), (-0.01346, -3.958e-09, 0.005574), (-0.01457, -3.027e-09, -6.367e-10), (-0.01346, -3.958e-09, -0.005574), (-0.0103, -3.958e-09, -0.0103), (-0.005574, -3.725e-09, -0.01346), (0.0, -4.889e-09, 0.01457)], [], [(4, 3, 10, 11), (2, 1, 8, 9), (0, 36, 7), (28, 6, 13), (5, 4, 11, 12), (3, 2, 9, 10), (1, 0, 7, 8), (6, 5, 12, 13), (28, 13, 20), (12, 11, 18, 19), (10, 9, 16, 17), (8, 7, 14, 15), (13, 12, 19, 20), (11, 10, 17, 18), (9, 8, 15, 16), (7, 36, 14), (17, 16, 23, 24), (15, 14, 21, 22), (20, 19, 26, 27), (18, 17, 24, 25), (16, 15, 22, 23), (14, 36, 21), (28, 20, 27), (19, 18, 25, 26), (27, 26, 34, 35), (25, 24, 32, 33), (23, 22, 30, 31), (21, 36, 29), (28, 27, 35), (26, 25, 33, 34), (24, 23, 31, 32), (22, 21, 29, 30), (36, 0, 37, 52), (0, 1, 38, 37), (28, 35, 51, 44), (6, 28, 44, 43), (1, 2, 39, 38), (30, 29, 45, 46), (2, 3, 40, 39), (31, 30, 46, 47), (3, 4, 41, 40), (32, 31, 47, 48), (4, 5, 42, 41), (33, 32, 48, 49), (5, 6, 43, 42), (34, 33, 49, 50), (35, 34, 50, 51), (29, 36, 52, 45), (43, 44, 60, 59), (46, 45, 61, 62), (45, 52, 68, 61), (47, 46, 62, 63), (37, 38, 54, 53), (44, 51, 67, 60), (48, 47, 63, 64), (38, 39, 55, 54), (49, 48, 64, 65), (39, 40, 56, 55), (50, 49, 65, 66), (40, 41, 57, 56), (51, 50, 66, 67), (41, 42, 58, 57), (52, 37, 53, 68), (42, 43, 59, 58)])
me_sphere_022.polygons.foreach_set('use_smooth', [True] * 64)
_k = set([(0, 1), (0, 36), (1, 2), (2, 3), (3, 4), (4, 5), (5, 6), (6, 28), (28, 35), (29, 30), (29, 36), (30, 31), (31, 32), (32, 33), (33, 34), (34, 35), (37, 38), (37, 52), (38, 39), (39, 40), (40, 41), (41, 42), (42, 43), (43, 44), (44, 51), (45, 46), (45, 52), (46, 47), (47, 48), (48, 49), (49, 50), (50, 51)])
me_sphere_022.attributes.new('sharp_edge', 'BOOLEAN', 'EDGE').data.foreach_set('value', [ (min(e.vertices), max(e.vertices)) in _k for e in me_sphere_022.edges])
_uv = me_sphere_022.uv_layers.new(name='UVMap')
_uv.uv.foreach_set('vector', [0.7868, 0.6506, 0.7933, 0.6869, 0.7501, 0.6869, 0.7462, 0.6581, 0.7869, 0.7232, 0.7663, 0.7552, 0.7362, 0.7424, 0.7463, 0.7158, 0.7342, 0.7768, 0.6974, 0.7845, 0.7198, 0.7651, 0.6971, 0.5896, 0.7339, 0.5971, 0.7196, 0.6089, 0.7661, 0.6186, 0.7868, 0.6506, 0.7462, 0.6581, 0.736, 0.6315, 0.7933, 0.6869, 0.7869, 0.7232, 0.7463, 0.7158, 0.7501, 0.6869, 0.7663, 0.7552, 0.7342, 0.7768, 0.7198, 0.7651, 0.7362, 0.7424, 0.7339, 0.5971, 0.7661, 0.6186, 0.736, 0.6315, 0.7196, 0.6089, 0.6971, 0.5896, 0.7196, 0.6089, 0.6972, 0.612, 0.736, 0.6315, 0.7462, 0.6581, 0.6972, 0.6596, 0.6972, 0.6343, 0.7501, 0.6869, 0.7463, 0.7158, 0.6973, 0.7145, 0.6973, 0.687, 0.7362, 0.7424, 0.7198, 0.7651, 0.6974, 0.7621, 0.6974, 0.7398, 0.7196, 0.6089, 0.736, 0.6315, 0.6972, 0.6343, 0.6972, 0.612, 0.7462, 0.6581, 0.7501, 0.6869, 0.6973, 0.687, 0.6972, 0.6596, 0.7463, 0.7158, 0.7362, 0.7424, 0.6974, 0.7398, 0.6973, 0.7145, 0.7198, 0.7651, 0.6974, 0.7845, 0.6974, 0.7621, 0.6973, 0.687, 0.6973, 0.7145, 0.6484, 0.716, 0.6445, 0.6871, 0.6974, 0.7398, 0.6974, 0.7621, 0.675, 0.7652, 0.6585, 0.7426, 0.6972, 0.612, 0.6972, 0.6343, 0.6583, 0.6316, 0.6747, 0.609, 0.6972, 0.6596, 0.6973, 0.687, 0.6445, 0.6871, 0.6483, 0.6582, 0.6973, 0.7145, 0.6974, 0.7398, 0.6585, 0.7426, 0.6484, 0.716, 0.6974, 0.7621, 0.6974, 0.7845, 0.675, 0.7652, 0.6971, 0.5896, 0.6972, 0.612, 0.6747, 0.609, 0.6972, 0.6343, 0.6972, 0.6596, 0.6483, 0.6582, 0.6583, 0.6316, 0.6747, 0.609, 0.6583, 0.6316, 0.6282, 0.6188, 0.6603, 0.5973, 0.6483, 0.6582, 0.6445, 0.6871, 0.6013, 0.6872, 0.6076, 0.6509, 0.6484, 0.716, 0.6585, 0.7426, 0.6285, 0.7555, 0.6078, 0.7235, 0.675, 0.7652, 0.6974, 0.7845, 0.6606, 0.7769, 0.6971, 0.5896, 0.6747, 0.609, 0.6603, 0.5973, 0.6583, 0.6316, 0.6483, 0.6582, 0.6076, 0.6509, 0.6282, 0.6188, 0.6445, 0.6871, 0.6484, 0.716, 0.6078, 0.7235, 0.6013, 0.6872, 0.6585, 0.7426, 0.675, 0.7652, 0.6606, 0.7769, 0.6285, 0.7555, 0.8434, 0.714, 0.8467, 0.6991, 0.8619, 0.7009, 0.8578, 0.7189, 0.8467, 0.6991, 0.8467, 0.6837, 0.8621, 0.6823, 0.8619, 0.7009, 0.8301, 0.6558, 0.8268, 0.6707, 0.8116, 0.6689, 0.8157, 0.6509, 0.8364, 0.6419, 0.8301, 0.6558, 0.8157, 0.6509, 0.8234, 0.6341, 0.8467, 0.6837, 0.8435, 0.6686, 0.8586, 0.6637, 0.8621, 0.6823, 0.828, 0.74, 0.8371, 0.7278, 0.8501, 0.7357, 0.8389, 0.7504, 0.8435, 0.6686, 0.8366, 0.6542, 0.8509, 0.6444, 0.8586, 0.6637, 0.8165, 0.7498, 0.828, 0.74, 0.8389, 0.7504, 0.8246, 0.7624, 0.8708, 0.6137, 0.857, 0.62, 0.8489, 0.6074, 0.867, 0.598, 0.8028, 0.756, 0.8165, 0.7498, 0.8246, 0.7624, 0.8065, 0.7718, 0.857, 0.62, 0.8455, 0.6298, 0.8346, 0.6194, 0.8489, 0.6074, 0.8301, 0.7012, 0.8369, 0.7156, 0.8226, 0.7254, 0.815, 0.7061, 0.8455, 0.6298, 0.8364, 0.6419, 0.8234, 0.6341, 0.8346, 0.6194, 0.8268, 0.686, 0.8301, 0.7012, 0.815, 0.7061, 0.8114, 0.6875, 0.8268, 0.6707, 0.8268, 0.686, 0.8114, 0.6875, 0.8116, 0.6689, 0.8371, 0.7278, 0.8434, 0.714, 0.8578, 0.7189, 0.8501, 0.7357, 0.8234, 0.6341, 0.8157, 0.6509, 0.8031, 0.6469, 0.812, 0.6276, 0.8389, 0.7504, 0.8501, 0.7357, 0.8615, 0.7422, 0.8488, 0.7592, 0.8501, 0.7357, 0.8578, 0.7189, 0.8704, 0.7229, 0.8615, 0.7422, 0.8246, 0.7624, 0.8389, 0.7504, 0.8488, 0.7592, 0.8327, 0.7734, 0.8619, 0.7009, 0.8621, 0.6823, 0.8752, 0.6808, 0.875, 0.7021, 0.8157, 0.6509, 0.8116, 0.6689, 0.7985, 0.6677, 0.8031, 0.6469, 0.8065, 0.7718, 0.8246, 0.7624, 0.8327, 0.7734, 0.8137, 0.7847, 0.8621, 0.6823, 0.8586, 0.6637, 0.8712, 0.6599, 0.8752, 0.6808, 0.815, 0.7061, 0.8226, 0.7254, 0.8094, 0.73, 0.8023, 0.7098, 0.8586, 0.6637, 0.8509, 0.6444, 0.8641, 0.6397, 0.8712, 0.6599, 0.8114, 0.6875, 0.815, 0.7061, 0.8023, 0.7098, 0.7983, 0.689, 0.867, 0.598, 0.8489, 0.6074, 0.8408, 0.5964, 0.8599, 0.5851, 0.8116, 0.6689, 0.8114, 0.6875, 0.7983, 0.689, 0.7985, 0.6677, 0.8489, 0.6074, 0.8346, 0.6194, 0.8247, 0.6106, 0.8408, 0.5964, 0.8578, 0.7189, 0.8619, 0.7009, 0.875, 0.7021, 0.8704, 0.7229, 0.8346, 0.6194, 0.8234, 0.6341, 0.812, 0.6276, 0.8247, 0.6106])
me_sphere_022.materials.append(mat_door)
me_sphere_022.use_remesh_fix_poles = True
me_sphere_022.use_remesh_preserve_attributes = False
me_sphere_022.use_mirror_vertex_groups = False
me_sphere_022.update()
me_sphere_022.normals_split_custom_set([tuple(v) for v in zip(*[iter([0.788, -0.5355, -0.3039, 0.8271, -0.5621, 2.584e-08, 0.5848, -0.8112, 4.244e-08, 0.554, -0.7778, -0.297, 0.788, -0.5355, 0.3039, 0.6608, -0.4491, 0.6014, 0.4536, -0.6659, 0.5924, 0.554, -0.7778, 0.297, 0.423, -0.2875, 0.8593, -9.926e-09, -0.2497, 0.9683, 0.2699, -0.4422, 0.8554, -9.926e-09, -0.2497, -0.9683, 0.423, -0.2875, -0.8593, 0.2699, -0.4422, -0.8554, 0.6608, -0.4491, -0.6014, 0.788, -0.5355, -0.3039, 0.554, -0.7778, -0.297, 0.4536, -0.6659, -0.5924, 0.8271, -0.5621, 2.584e-08, 0.788, -0.5355, 0.3039, 0.554, -0.7778, 0.297, 0.5848, -0.8112, 4.244e-08, 0.6608, -0.4491, 0.6014, 0.423, -0.2875, 0.8593, 0.2699, -0.4422, 0.8554, 0.4536, -0.6659, 0.5924, 0.423, -0.2875, -0.8593, 0.6608, -0.4491, -0.6014, 0.4536, -0.6659, -0.5924, 0.2699, -0.4422, -0.8554, -9.926e-09, -0.2497, -0.9683, 0.2699, -0.4422, -0.8554, -1.774e-08, -0.5695, -0.822, 0.4536, -0.6659, -0.5924, 0.554, -0.7778, -0.297, 2.513e-08, -0.9692, -0.2461, -2.017e-08, -0.853, -0.5218, 0.5848, -0.8112, 4.244e-08, 0.554, -0.7778, 0.297, 1.508e-08, -0.9692, 0.2461, -6.526e-08, -1.0, 3.012e-08, 0.4536, -0.6659, 0.5924, 0.2699, -0.4422, 0.8554, -3.041e-08, -0.5695, 0.822, -6.052e-08, -0.853, 0.5218, 0.2699, -0.4422, -0.8554, 0.4536, -0.6659, -0.5924, -2.017e-08, -0.853, -0.5218, -1.774e-08, -0.5695, -0.822, 0.554, -0.7778, -0.297, 0.5848, -0.8112, 4.244e-08, -6.526e-08, -1.0, 3.012e-08, 2.513e-08, -0.9692, -0.2461, 0.554, -0.7778, 0.297, 0.4536, -0.6659, 0.5924, -6.052e-08, -0.853, 0.5218, 1.508e-08, -0.9692, 0.2461, 0.2699, -0.4422, 0.8554, -9.926e-09, -0.2497, 0.9683, -3.041e-08, -0.5695, 0.822, -6.526e-08, -1.0, 3.012e-08, 1.508e-08, -0.9692, 0.2461, -0.554, -0.7778, 0.297, -0.5848, -0.8112, 2.653e-09, -6.052e-08, -0.853, 0.5218, -3.041e-08, -0.5695, 0.822, -0.2699, -0.4422, 0.8554, -0.4536, -0.6659, 0.5924, -1.774e-08, -0.5695, -0.822, -2.017e-08, -0.853, -0.5218, -0.4536, -0.6659, -0.5924, -0.2699, -0.4422, -0.8554, 2.513e-08, -0.9692, -0.2461, -6.526e-08, -1.0, 3.012e-08, -0.5848, -0.8112, 2.653e-09, -0.554, -0.7778, -0.297, 1.508e-08, -0.9692, 0.2461, -6.052e-08, -0.853, 0.5218, -0.4536, -0.6659, 0.5924, -0.554, -0.7778, 0.297, -3.041e-08, -0.5695, 0.822, -9.926e-09, -0.2497, 0.9683, -0.2699, -0.4422, 0.8554, -9.926e-09, -0.2497, -0.9683, -1.774e-08, -0.5695, -0.822, -0.2699, -0.4422, -0.8554, -2.017e-08, -0.853, -0.5218, 2.513e-08, -0.9692, -0.2461, -0.554, -0.7778, -0.297, -0.4536, -0.6659, -0.5924, -0.2699, -0.4422, -0.8554, -0.4536, -0.6659, -0.5924, -0.6608, -0.4491, -0.6014, -0.423, -0.2875, -0.8593, -0.554, -0.7778, -0.297, -0.5848, -0.8112, 2.653e-09, -0.8271, -0.5621, 0.0, -0.788, -0.5355, -0.3039, -0.554, -0.7778, 0.297, -0.4536, -0.6659, 0.5924, -0.6608, -0.4491, 0.6014, -0.788, -0.5355, 0.3039, -0.2699, -0.4422, 0.8554, -9.926e-09, -0.2497, 0.9683, -0.423, -0.2875, 0.8593, -9.926e-09, -0.2497, -0.9683, -0.2699, -0.4422, -0.8554, -0.423, -0.2875, -0.8593, -0.4536, -0.6659, -0.5924, -0.554, -0.7778, -0.297, -0.788, -0.5355, -0.3039, -0.6608, -0.4491, -0.6014, -0.5848, -0.8112, 2.653e-09, -0.554, -0.7778, 0.297, -0.788, -0.5355, 0.3039, -0.8271, -0.5621, 0.0, -0.4536, -0.6659, 0.5924, -0.2699, -0.4422, 0.8554, -0.423, -0.2875, 0.8593, -0.6608, -0.4491, 0.6014, -2.413e-14, -1.0, 0.0, 1.033e-07, -1.0, 0.0, 1.033e-07, -1.0, 0.0, -3.102e-14, -1.0, 0.0, 1.033e-07, -1.0, 0.0, 3.152e-08, -1.0, -2.229e-08, 3.152e-08, -1.0, -2.229e-08, 1.033e-07, -1.0, 0.0, 2.01e-15, -1.0, 0.0, 2.906e-08, -1.0, 0.0, 2.906e-08, -1.0, 0.0, 2.585e-15, -1.0, 0.0, -9.083e-09, -1.0, -4.458e-08, 2.01e-15, -1.0, 0.0, 2.585e-15, -1.0, 0.0, -9.083e-09, -1.0, -4.458e-08, 3.152e-08, -1.0, -2.229e-08, 6.332e-08, -1.0, -1.115e-08, 6.332e-08, -1.0, -1.115e-08, 3.152e-08, -1.0, -2.229e-08, 1.997e-08, -1.0, 0.0, -8.335e-08, -1.0, 0.0, -8.335e-08, -1.0, 0.0, 1.997e-08, -1.0, 0.0, 6.332e-08, -1.0, -1.115e-08, 6.362e-08, -1.0, -2.229e-08, 6.362e-08, -1.0, -2.229e-08, 6.332e-08, -1.0, -1.115e-08, -2.996e-08, -1.0, -8.916e-08, 1.997e-08, -1.0, 0.0, 1.997e-08, -1.0, 0.0, -2.996e-08, -1.0, -8.916e-08, 6.362e-08, -1.0, -2.229e-08, 6.332e-08, -1.0, 1.115e-08, 6.332e-08, -1.0, 1.115e-08, 6.362e-08, -1.0, -2.229e-08, -5.993e-08, -1.0, -4.021e-14, -2.996e-08, -1.0, -8.916e-08, -2.996e-08, -1.0, -8.916e-08, -5.993e-08, -1.0, -3.102e-14, 6.332e-08, -1.0, 1.115e-08, 3.152e-08, -1.0, 1.608e-14, 3.152e-08, -1.0, -5.17e-15, 6.332e-08, -1.0, 1.115e-08, -2.996e-08, -1.0, 8.916e-08, -5.993e-08, -1.0, -4.021e-14, -5.993e-08, -1.0, -3.102e-14, -2.996e-08, -1.0, 8.916e-08, 3.152e-08, -1.0, 1.608e-14, -9.083e-09, -1.0, -4.458e-08, -9.083e-09, -1.0, -4.458e-08, 3.152e-08, -1.0, -5.17e-15, 1.997e-08, -1.0, 0.0, -2.996e-08, -1.0, 8.916e-08, -2.996e-08, -1.0, 8.916e-08, 1.997e-08, -1.0, 0.0, 2.906e-08, -1.0, 0.0, 1.997e-08, -1.0, 0.0, 1.997e-08, -1.0, 0.0, 2.906e-08, -1.0, 0.0, -8.335e-08, -1.0, 0.0, -2.413e-14, -1.0, 0.0, -3.102e-14, -1.0, 0.0, -8.335e-08, -1.0, 0.0, 0.3827, 0.0, -0.9239, -3.869e-08, 0.0, -1.0, -3.869e-08, 0.0, -1.0, 0.3827, 0.0, -0.9239, -0.7071, 0.0, 0.7071, -0.3827, 0.0, 0.9239, -0.3827, 0.0, 0.9239, -0.7071, 0.0, 0.7071, -0.3827, 0.0, 0.9239, -3.869e-08, 0.0, 1.0, -3.869e-08, 0.0, 1.0, -0.3827, 0.0, 0.9239, -0.9239, 0.0, 0.3827, -0.7071, 0.0, 0.7071, -0.7071, 0.0, 0.7071, -0.9239, 0.0, 0.3827, 0.3827, 0.0, 0.9239, 0.7071, 0.0, 0.7071, 0.7071, 0.0, 0.7071, 0.3827, 0.0, 0.9239, -3.869e-08, 0.0, -1.0, -0.3827, 0.0, -0.9239, -0.3827, 0.0, -0.9239, -3.869e-08, 0.0, -1.0, -1.0, 0.0, 9.672e-09, -0.9239, 0.0, 0.3827, -0.9239, 0.0, 0.3827, -1.0, 0.0, 9.672e-09, 0.7071, 0.0, 0.7071, 0.9239, 0.0, 0.3827, 0.9239, 0.0, 0.3827, 0.7071, 0.0, 0.7071, -0.9239, 0.0, -0.3827, -1.0, 0.0, 9.672e-09, -1.0, 0.0, 9.672e-09, -0.9239, 0.0, -0.3827, 0.9239, 0.0, 0.3827, 1.0, 0.0, 0.0, 1.0, 0.0, 0.0, 0.9239, 0.0, 0.3827, -0.7071, 0.0, -0.7071, -0.9239, 0.0, -0.3827, -0.9239, 0.0, -0.3827, -0.7071, 0.0, -0.7071, 1.0, 0.0, 0.0, 0.9239, 0.0, -0.3827, 0.9239, 0.0, -0.3827, 1.0, 0.0, 0.0, -0.3827, 0.0, -0.9239, -0.7071, 0.0, -0.7071, -0.7071, 0.0, -0.7071, -0.3827, 0.0, -0.9239, 0.9239, 0.0, -0.3827, 0.7071, 0.0, -0.7071, 0.7071, 0.0, -0.7071, 0.9239, 0.0, -0.3827, -3.869e-08, 0.0, 1.0, 0.3827, 0.0, 0.9239, 0.3827, 0.0, 0.9239, -3.869e-08, 0.0, 1.0, 0.7071, 0.0, -0.7071, 0.3827, 0.0, -0.9239, 0.3827, 0.0, -0.9239, 0.7071, 0.0, -0.7071])] * 3)])
me_sphere_037 = bpy.data.meshes.new('Sphere.037')
me_sphere_037.from_pydata([(-9.292e-05, 0.02329, 0.1199), (-9.292e-05, -0.01152, 0.1199), (0.02919, 0.02329, 0.1102), (0.02919, -0.01152, 0.1102), (0.04131, 0.02329, 0.07483), (0.04131, -0.01152, 0.07483), (-0.0415, 0.02329, 0.07483), (-0.0415, -0.01152, 0.07483), (-0.02937, 0.02329, 0.1102), (-0.02937, -0.01152, 0.1102), (0.01166, -0.02052, 0.08903), (-9.295e-05, -0.02052, 0.09491), (0.01653, -0.02052, 0.07483), (-0.01672, -0.02052, 0.07483), (-0.01185, -0.02052, 0.08903), (-9.293e-05, -0.02052, 0.07483), (0.04131, -0.01152, -0.05033), (0.04131, 0.02329, -0.05033), (0.02919, 0.02329, -0.08569), (0.02919, -0.01152, -0.08569), (-9.292e-05, 0.02329, -0.09537), (-9.292e-05, -0.01152, -0.09537), (-0.02937, 0.02329, -0.08569), (-0.02937, -0.01152, -0.08569), (-0.0415, 0.02329, -0.05033), (-0.0415, -0.01152, -0.05033), (0.01166, -0.02052, -0.06453), (0.01653, -0.02052, -0.05033), (-9.295e-05, -0.02052, -0.07041), (-0.01185, -0.02052, -0.06453), (-0.01672, -0.02052, -0.05033), (-9.293e-05, -0.02052, -0.05033)], [], [(0, 1, 3, 2), (2, 3, 5, 4), (4, 5, 16, 17), (1, 9, 14, 11), (6, 7, 9, 8), (8, 9, 1, 0), (3, 1, 11, 10), (12, 15, 31, 27), (5, 12, 27, 16), (9, 7, 13, 14), (5, 3, 10, 12), (7, 6, 24, 25), (15, 13, 30, 31), (12, 10, 15), (14, 13, 15), (13, 7, 25, 30), (10, 11, 15), (11, 14, 15), (17, 16, 19, 18), (18, 19, 21, 20), (20, 21, 23, 22), (22, 23, 25, 24), (19, 16, 27, 26), (25, 23, 29, 30), (21, 19, 26, 28), (23, 21, 28, 29), (28, 26, 31), (29, 28, 31), (26, 27, 31), (30, 29, 31)])
me_sphere_037.polygons.foreach_set('use_smooth', [True] * 30)
_k = set([(1, 3), (1, 9), (3, 5), (5, 16), (7, 9), (7, 25), (10, 11), (10, 12), (11, 14), (12, 27), (13, 14), (13, 30), (16, 19), (19, 21), (21, 23), (23, 25), (26, 27), (26, 28), (28, 29), (29, 30)])
me_sphere_037.attributes.new('sharp_edge', 'BOOLEAN', 'EDGE').data.foreach_set('value', [ (min(e.vertices), max(e.vertices)) in _k for e in me_sphere_037.edges])
_uv = me_sphere_037.uv_layers.new(name='UVMap')
_uv.uv.foreach_set('vector', [0.7409, 0.578, 0.7409, 0.5608, 0.7562, 0.5608, 0.7562, 0.578, 0.7562, 0.578, 0.7562, 0.5608, 0.7747, 0.5608, 0.7747, 0.578, 0.7747, 0.578, 0.7747, 0.5608, 0.8365, 0.5608, 0.8365, 0.578, 0.5719, 0.9696, 0.5415, 0.9598, 0.56, 0.937, 0.5719, 0.9427, 0.7072, 0.578, 0.7072, 0.5608, 0.7257, 0.5608, 0.7257, 0.578, 0.7257, 0.578, 0.7257, 0.5608, 0.7409, 0.5608, 0.7409, 0.578, 0.6023, 0.9597, 0.5719, 0.9696, 0.5719, 0.9427, 0.5837, 0.937, 0.5887, 0.9227, 0.5719, 0.9226, 0.5718, 0.7958, 0.5886, 0.7958, 0.6156, 0.9234, 0.5887, 0.9227, 0.5886, 0.7958, 0.6156, 0.795, 0.5415, 0.9598, 0.528, 0.9235, 0.555, 0.9227, 0.56, 0.937, 0.6156, 0.9234, 0.6023, 0.9597, 0.5837, 0.937, 0.5887, 0.9227, 0.7072, 0.5608, 0.7072, 0.578, 0.6453, 0.578, 0.6453, 0.5608, 0.5719, 0.9226, 0.555, 0.9227, 0.5549, 0.7958, 0.5718, 0.7958, 0.5887, 0.9227, 0.5837, 0.937, 0.5719, 0.9226, 0.56, 0.937, 0.555, 0.9227, 0.5719, 0.9226, 0.555, 0.9227, 0.528, 0.9235, 0.528, 0.795, 0.5549, 0.7958, 0.5837, 0.937, 0.5719, 0.9427, 0.5719, 0.9226, 0.5719, 0.9427, 0.56, 0.937, 0.5719, 0.9226, 0.8365, 0.578, 0.8365, 0.5608, 0.855, 0.5608, 0.855, 0.578, 0.855, 0.578, 0.855, 0.5608, 0.8702, 0.5608, 0.8702, 0.578, 0.6116, 0.578, 0.6116, 0.5608, 0.6269, 0.5608, 0.6269, 0.578, 0.6269, 0.578, 0.6269, 0.5608, 0.6453, 0.5608, 0.6453, 0.578, 0.6021, 0.7587, 0.6156, 0.795, 0.5886, 0.7958, 0.5836, 0.7814, 0.528, 0.795, 0.5414, 0.7587, 0.5599, 0.7815, 0.5549, 0.7958, 0.5717, 0.7489, 0.6021, 0.7587, 0.5836, 0.7814, 0.5718, 0.7758, 0.5414, 0.7587, 0.5717, 0.7489, 0.5718, 0.7758, 0.5599, 0.7815, 0.5718, 0.7758, 0.5836, 0.7814, 0.5718, 0.7958, 0.5599, 0.7815, 0.5718, 0.7758, 0.5718, 0.7958, 0.5836, 0.7814, 0.5886, 0.7958, 0.5718, 0.7958, 0.5549, 0.7958, 0.5599, 0.7815, 0.5718, 0.7958])
me_sphere_037.materials.append(mat_door)
me_sphere_037.use_remesh_fix_poles = True
me_sphere_037.use_remesh_preserve_attributes = False
me_sphere_037.use_mirror_vertex_groups = False
me_sphere_037.update()
me_sphere_037.normals_split_custom_set([tuple(v) for v in zip(*[iter([8.992e-08, -4.267e-07, 1.0, 8.992e-08, -4.267e-07, 1.0, 0.7032, -3.252e-07, 0.711, 0.7032, -3.252e-07, 0.711, 0.7032, -3.252e-07, 0.711, 0.7032, -3.252e-07, 0.711, 0.9864, -9.071e-08, 0.1645, 0.9864, -9.071e-08, 0.1645, 0.9864, -9.071e-08, 0.1645, 0.9864, -9.071e-08, 0.1645, 0.9864, 0.0, -0.1645, 0.9864, 0.0, -0.1645, 2.953e-08, -0.9464, 0.323, -0.2249, -0.9472, 0.2284, -0.2415, -0.9468, 0.2129, -1.385e-07, -0.9464, 0.323, -0.9864, -6.715e-08, 0.1645, -0.9864, -6.715e-08, 0.1645, -0.7032, -3.009e-07, 0.711, -0.7032, -3.009e-07, 0.711, -0.7032, -3.009e-07, 0.711, -0.7032, -3.009e-07, 0.711, 8.992e-08, -4.267e-07, 1.0, 8.992e-08, -4.267e-07, 1.0, 0.2249, -0.9472, 0.2284, 2.953e-08, -0.9464, 0.323, -1.385e-07, -0.9464, 0.323, 0.2415, -0.9468, 0.2129, 0.0, -1.0, 1.088e-07, 0.0, -1.0, 6.439e-09, 0.0, -1.0, 6.439e-09, 0.0, -1.0, -1.088e-07, 0.341, -0.9386, 0.05189, 0.3408, -0.938, 0.0635, 0.3408, -0.938, -0.0635, 0.341, -0.9386, -0.05189, -0.2249, -0.9472, 0.2284, -0.341, -0.9386, 0.05189, -0.3408, -0.938, 0.0635, -0.2415, -0.9468, 0.2129, 0.341, -0.9386, 0.05189, 0.2249, -0.9472, 0.2284, 0.2415, -0.9468, 0.2129, 0.3408, -0.938, 0.0635, -0.9864, -6.715e-08, 0.1645, -0.9864, -6.715e-08, 0.1645, -0.9864, 0.0, -0.1645, -0.9864, 0.0, -0.1645, 0.0, -1.0, 6.439e-09, 0.0, -1.0, -1.088e-07, 0.0, -1.0, 1.088e-07, 0.0, -1.0, 6.439e-09, 0.0, -1.0, 1.088e-07, 0.0, -1.0, 6.978e-08, 0.0, -1.0, 6.439e-09, 0.0, -1.0, -3.657e-08, 0.0, -1.0, -1.088e-07, 0.0, -1.0, 6.439e-09, -0.3408, -0.938, 0.0635, -0.341, -0.9386, 0.05189, -0.341, -0.9386, -0.05189, -0.3408, -0.938, -0.0635, 0.0, -1.0, 6.978e-08, 0.0, -1.0, 2.925e-08, 0.0, -1.0, 6.439e-09, 0.0, -1.0, 2.925e-08, 0.0, -1.0, -3.657e-08, 0.0, -1.0, 6.439e-09, 0.9864, 0.0, -0.1645, 0.9864, 0.0, -0.1645, 0.7032, 0.0, -0.711, 0.7032, 0.0, -0.711, 0.7032, 0.0, -0.711, 0.7032, 0.0, -0.711, 0.0, 0.0, -1.0, 0.0, 0.0, -1.0, 0.0, 0.0, -1.0, 0.0, 0.0, -1.0, -0.7032, 0.0, -0.711, -0.7032, 0.0, -0.711, -0.7032, 0.0, -0.711, -0.7032, 0.0, -0.711, -0.9864, 0.0, -0.1645, -0.9864, 0.0, -0.1645, 0.2249, -0.9472, -0.2284, 0.341, -0.9386, -0.05189, 0.3408, -0.938, -0.0635, 0.2415, -0.9468, -0.2129, -0.341, -0.9386, -0.05189, -0.2249, -0.9472, -0.2284, -0.2415, -0.9468, -0.2129, -0.3408, -0.938, -0.0635, 2.953e-08, -0.9464, -0.323, 0.2249, -0.9472, -0.2284, 0.2415, -0.9468, -0.2129, -1.273e-07, -0.9464, -0.323, -0.2249, -0.9472, -0.2284, 2.953e-08, -0.9464, -0.323, -1.273e-07, -0.9464, -0.323, -0.2415, -0.9468, -0.2129, 0.0, -1.0, 2.925e-08, 0.0, -1.0, -3.657e-08, 0.0, -1.0, 6.439e-09, 0.0, -1.0, 6.978e-08, 0.0, -1.0, 2.925e-08, 0.0, -1.0, 6.439e-09, 0.0, -1.0, -3.657e-08, 0.0, -1.0, -1.088e-07, 0.0, -1.0, 6.439e-09, 0.0, -1.0, 1.088e-07, 0.0, -1.0, 6.978e-08, 0.0, -1.0, 6.439e-09])] * 3)])
me_sphere_039 = bpy.data.meshes.new('Sphere.039')
me_sphere_039.from_pydata([(-0.4939, 0.0, -0.9587), (-0.4939, -1.164e-10, 0.9468), (0.4939, 0.0, -0.9587), (0.4939, -1.164e-10, 0.9468), (-0.5659, 0.0, -0.9587), (-0.5659, 0.0, 1.018), (0.5659, 0.0, -0.9587), (0.5659, 0.0, 1.018), (-0.4835, 0.02882, -0.9578), (-0.4835, 0.02882, 0.9354), (0.4835, 0.02882, -0.9578), (0.4835, 0.02882, 0.9354), (-0.5782, 0.02882, -0.9587), (-0.5782, 0.02882, 1.033), (0.5782, 0.02882, -0.9587), (0.5782, 0.02882, 1.033)], [], [(3, 7, 5, 1), (0, 1, 5, 4), (2, 6, 7, 3), (5, 7, 15, 13), (4, 5, 13, 12), (3, 1, 9, 11), (1, 0, 8, 9), (7, 6, 14, 15), (2, 3, 11, 10)])
_uv = me_sphere_039.uv_layers.new(name='UVMap')
_uv.uv.foreach_set('vector', [0.9167, 0.07497, 0.9531, 0.03806, 0.9531, 0.6178, 0.9167, 0.5809, 0.944, 0.04759, 0.944, 0.9241, 0.9108, 0.9568, 0.9108, 0.04759, 0.918, 0.03971, 0.9511, 0.03971, 0.9511, 0.9489, 0.918, 0.9163, 0.9531, 0.6178, 0.9531, 0.03806, 0.9697, 0.03177, 0.9697, 0.6241, 0.9108, 0.04759, 0.9108, 0.9568, 0.8949, 0.9643, 0.8949, 0.04761, 0.9167, 0.07497, 0.9167, 0.5809, 0.9009, 0.5755, 0.9009, 0.08029, 0.944, 0.9241, 0.944, 0.04759, 0.9592, 0.048, 0.9592, 0.9185, 0.9511, 0.9489, 0.9511, 0.03971, 0.967, 0.03974, 0.967, 0.9558, 0.918, 0.03971, 0.918, 0.9163, 0.9028, 0.911, 0.9028, 0.04016])
me_sphere_039.materials.append(mat_door)
me_sphere_039.use_remesh_fix_poles = True
me_sphere_039.use_remesh_preserve_attributes = False
me_sphere_039.use_mirror_vertex_groups = False
me_sphere_039.update()
me_sphere_039.normals_split_custom_set([tuple(v) for v in zip(*[iter([0.0, -1.0, 1.64e-09, 0.0, -1.0, 1.64e-09, 0.0, -1.0, 1.64e-09, 0.0, -1.0, 1.64e-09, -8.224e-10, -1.0, -2.999e-11, -8.224e-10, -1.0, -2.999e-11, -8.224e-10, -1.0, -2.999e-11, -8.224e-10, -1.0, -2.999e-11, 8.224e-10, -1.0, -2.999e-11, 8.224e-10, -1.0, -2.999e-11, 8.224e-10, -1.0, -2.999e-11, 8.224e-10, -1.0, -2.999e-11, 0.0, -0.4582, 0.8889, 0.0, -0.4582, 0.8889, 0.0, -0.4582, 0.8889, 0.0, -0.4582, 0.8889, -0.92, -0.3918, 0.0, -0.92, -0.3918, 0.0, -0.92, -0.3918, 0.0, -0.92, -0.3918, 0.0, 0.0, -0.3678, -0.9299, 0.0, -0.3678, -0.9299, 0.0, -0.3678, -0.9299, 0.0, -0.3678, -0.9299, 0.9409, -0.3386, 0.0, 0.9409, -0.3386, 0.0, 0.9409, -0.3386, 0.0, 0.9409, -0.3386, 0.0, 0.92, -0.3918, 0.0, 0.92, -0.3918, 0.0, 0.92, -0.3918, 0.0, 0.92, -0.3918, 0.0, -0.9409, -0.3386, 0.0, -0.9409, -0.3386, 0.0, -0.9409, -0.3386, 0.0, -0.9409, -0.3386, 0.0])] * 3)])
me_cylinder_002 = bpy.data.meshes.new('Cylinder.002')
me_cylinder_002.from_pydata([(6.914e-11, 0.009408, 0.6252), (6.914e-11, 0.009408, 0.7278), (0.006652, 0.006652, 0.6252), (0.006652, 0.006652, 0.7278), (0.009408, -1.116e-10, 0.6252), (0.009408, -1.116e-10, 0.7278), (0.006652, -0.006652, 0.6252), (0.006652, -0.006652, 0.7278), (-7.533e-10, -0.009408, 0.6252), (-7.533e-10, -0.009408, 0.7278), (-0.006652, -0.006652, 0.6252), (-0.006652, -0.006652, 0.7278), (-0.009408, 4.118e-10, 0.6252), (-0.009408, 4.118e-10, 0.7278), (-0.006652, 0.006652, 0.6252), (-0.006652, 0.006652, 0.7278), (6.914e-11, 0.009408, -0.7278), (6.914e-11, 0.009408, -0.6252), (0.006652, 0.006652, -0.7278), (0.006652, 0.006652, -0.6252), (0.009408, -1.116e-10, -0.7278), (0.009408, -1.116e-10, -0.6252), (0.006652, -0.006652, -0.7278), (0.006652, -0.006652, -0.6252), (-7.533e-10, -0.009408, -0.7278), (-7.533e-10, -0.009408, -0.6252), (-0.006652, -0.006652, -0.7278), (-0.006652, -0.006652, -0.6252), (-0.009408, 4.118e-10, -0.7278), (-0.009408, 4.118e-10, -0.6252), (-0.006652, 0.006652, -0.7278), (-0.006652, 0.006652, -0.6252)], [], [(0, 1, 3, 2), (2, 3, 5, 4), (4, 5, 7, 6), (6, 7, 9, 8), (8, 9, 11, 10), (10, 11, 13, 12), (3, 1, 15, 13, 11, 9, 7, 5), (12, 13, 15, 14), (14, 15, 1, 0), (0, 2, 4, 6, 8, 10, 12, 14), (16, 17, 19, 18), (18, 19, 21, 20), (20, 21, 23, 22), (22, 23, 25, 24), (24, 25, 27, 26), (26, 27, 29, 28), (19, 17, 31, 29, 27, 25, 23, 21), (28, 29, 31, 30), (30, 31, 17, 16), (16, 18, 20, 22, 24, 26, 28, 30)])
me_cylinder_002.polygons.foreach_set('use_smooth', [True] * 20)
_uv = me_cylinder_002.uv_layers.new(name='UVMap')
_uv.uv.foreach_set('vector', [0.8376, 0.09652, 0.8376, 0.1613, 0.8214, 0.1613, 0.8214, 0.09652, 0.8214, 0.09652, 0.8214, 0.1613, 0.8052, 0.1613, 0.8052, 0.09652, 0.8052, 0.09652, 0.8052, 0.1613, 0.789, 0.1613, 0.789, 0.09652, 0.789, 0.09652, 0.789, 0.1613, 0.7728, 0.1613, 0.7728, 0.09652, 0.7728, 0.09652, 0.7728, 0.1613, 0.7566, 0.1613, 0.7566, 0.09652, 0.7566, 0.09652, 0.7566, 0.1613, 0.7404, 0.1613, 0.7404, 0.09652, 0.7871, 0.07648, 0.779, 0.05698, 0.7871, 0.03748, 0.8066, 0.0294, 0.8261, 0.03748, 0.8342, 0.05698, 0.8261, 0.07648, 0.8066, 0.08456, 0.7404, 0.09652, 0.7404, 0.1613, 0.7242, 0.1613, 0.7242, 0.09652, 0.7242, 0.09652, 0.7242, 0.1613, 0.708, 0.1613, 0.708, 0.09652, 0.7084, 0.06683, 0.7234, 0.08162, 0.7445, 0.08142, 0.7593, 0.06636, 0.7591, 0.04525, 0.7441, 0.03047, 0.723, 0.03067, 0.7082, 0.04573, 0.8376, 0.09652, 0.8376, 0.1613, 0.8214, 0.1613, 0.8214, 0.09652, 0.8214, 0.09652, 0.8214, 0.1613, 0.8052, 0.1613, 0.8052, 0.09652, 0.8052, 0.09652, 0.8052, 0.1613, 0.789, 0.1613, 0.789, 0.09652, 0.789, 0.09652, 0.789, 0.1613, 0.7728, 0.1613, 0.7728, 0.09652, 0.7728, 0.09652, 0.7728, 0.1613, 0.7566, 0.1613, 0.7566, 0.09652, 0.7566, 0.09652, 0.7566, 0.1613, 0.7404, 0.1613, 0.7404, 0.09652, 0.7871, 0.07648, 0.779, 0.05698, 0.7871, 0.03748, 0.8066, 0.0294, 0.8261, 0.03748, 0.8342, 0.05698, 0.8261, 0.07648, 0.8066, 0.08456, 0.7404, 0.09652, 0.7404, 0.1613, 0.7242, 0.1613, 0.7242, 0.09652, 0.7242, 0.09652, 0.7242, 0.1613, 0.708, 0.1613, 0.708, 0.09652, 0.7084, 0.06683, 0.7234, 0.08162, 0.7445, 0.08142, 0.7593, 0.06636, 0.7591, 0.04525, 0.7441, 0.03047, 0.723, 0.03067, 0.7082, 0.04573])
me_cylinder_002.materials.append(mat_door)
me_cylinder_002.use_remesh_fix_poles = True
me_cylinder_002.use_remesh_preserve_attributes = False
me_cylinder_002.use_mirror_vertex_groups = False
me_cylinder_002.update()

# ---- objects
ob_nameplate = bpy.data.objects.new('nameplate', me_cylinder_001)
ob_frames_1 = bpy.data.objects.new('frames_1', me_cube_015)
ob_bell_button = bpy.data.objects.new('bell-button', me_cylinder)
ob_doorhandle = bpy.data.objects.new('doorhandle', me_cylinder_011)
ob_doorhandle_base_1 = bpy.data.objects.new('doorhandle-base_1', me_sphere)
ob_bell_base = bpy.data.objects.new('bell-base', me_cube_004)
ob_base = bpy.data.objects.new('base', me_sphere_001)
ob_pad = bpy.data.objects.new('pad', me_cube)
ob_peephole = bpy.data.objects.new('peephole', me_sphere_022)
ob_doorhandle_base_2 = bpy.data.objects.new('doorhandle-base_2', me_sphere_037)
ob_frames_2 = bpy.data.objects.new('frames_2', me_sphere_039)
ob_hinges = bpy.data.objects.new('hinges', me_cylinder_002)

# ---- transforms, parenting, visibility, modifiers, constraints
ob_nameplate.location = (0.0, -0.03447, 0.5866)
ob_nameplate.hide_render = True
ob_nameplate.lineart.crease_threshold = 0.0
ob_frames_1.location = (0.0, -0.04935, 0.247)
ob_frames_1.lineart.crease_threshold = 0.0
ob_bell_button.location = (-0.8091, -0.05739, 0.5485)
ob_bell_button.lineart.crease_threshold = 0.0
ob_doorhandle.location = (-0.4007, -0.08124, 0.1244)
ob_doorhandle.hide_render = True
ob_doorhandle.lineart.crease_threshold = 0.0
ob_doorhandle_base_1.location = (-0.402, -0.04367, 0.1159)
ob_doorhandle_base_1.lineart.crease_threshold = 0.0
ob_bell_base.location = (-0.8101, -0.04704, 0.548)
ob_bell_base.lineart.crease_threshold = 0.0
ob_base.location = (0.0, -0.02902, -0.00652)
ob_base.lineart.crease_threshold = 0.0
ob_pad.location = (0.0, -0.4725, -0.9452)
ob_pad.lineart.crease_threshold = 0.0
ob_peephole.location = (0.0, -0.02796, 0.5864)
ob_peephole.lineart.crease_threshold = 0.0
ob_doorhandle_base_2.location = (-0.3999, -0.048, 0.04911)
ob_doorhandle_base_2.hide_render = True
ob_doorhandle_base_2.lineart.crease_threshold = 0.0
ob_frames_2.location = (0.0, -0.03402, 0.0009847)
ob_frames_2.scale = (0.9716, 0.9716, 0.9716)
ob_frames_2.hide_render = True
ob_frames_2.lineart.crease_threshold = 0.0
ob_hinges.location = (0.4766, -0.03576, 0.01919)
ob_hinges.lineart.crease_threshold = 0.0
_m = ob_hinges.modifiers.new('Auto Smooth', 'NODES')
_m.node_group = ng_auto_smooth
_gi = [s.identifier for s in ng_auto_smooth.interface.items_tree if s.item_type == 'SOCKET' and s.in_out == 'INPUT']
_m[_gi[1]] = 0.8308  # Angle

# ---- collection membership
col_original.objects.link(ob_nameplate)
col_original.objects.link(ob_frames_1)
col_original.objects.link(ob_bell_button)
col_original.objects.link(ob_doorhandle)
col_original.objects.link(ob_doorhandle_base_1)
col_original.objects.link(ob_bell_base)
col_original.objects.link(ob_base)
col_original.objects.link(ob_pad)
col_original.objects.link(ob_peephole)
col_original.objects.link(ob_doorhandle_base_2)
col_original.objects.link(ob_frames_2)
col_original.objects.link(ob_hinges)

# ---- scene / render settings (as saved in the file)
scene.frame_start = 1; scene.frame_end = 250; scene.frame_set(213)
scene.render.engine = 'CYCLES'
scene.render.resolution_percentage = 50
scene.render.dither_intensity = 0.0
scene.render.use_bake_selected_to_active = True
scene.cycles.use_denoising = False
scene.cycles.samples = 128
scene.cycles.sampling_pattern = 'TABULATED_SOBOL'
scene.cycles.use_adaptive_sampling = False
scene.cycles.use_light_tree = False
scene.cycles.blur_glossy = 0.0
scene.cycles.sample_clamp_indirect = 0.0
scene.cycles.bake_type = 'AO'
scene.view_settings.view_transform = 'Standard'
bpy.context.view_layer.update()

# ---- added for rendering (the .blend has no active camera and no usable light): camera, sun
cam_auto = bpy.data.cameras.new('AutoCamera')
cam_auto.lens = 50.0
cam_auto.sensor_width = 36.0
cam_auto.clip_end = 1000.0
ob_auto_camera = bpy.data.objects.new('AutoCamera', cam_auto)
scene.collection.objects.link(ob_auto_camera)
ob_auto_camera.location = (2.24564, -3.19894, 1.93527)
ob_auto_camera.rotation_euler = (1.09748, -7.21219e-08, 0.694738)
scene.camera = ob_auto_camera
light_auto_sun = bpy.data.lights.new('AutoSun', 'SUN')
light_auto_sun.energy = 3.0
light_auto_sun.angle = 0.0523599
ob_auto_sun = bpy.data.objects.new('AutoSun', light_auto_sun)
scene.collection.objects.link(ob_auto_sun)
ob_auto_sun.rotation_euler = (0.872665, 0.174533, 0.523599)
bpy.context.view_layer.update()

